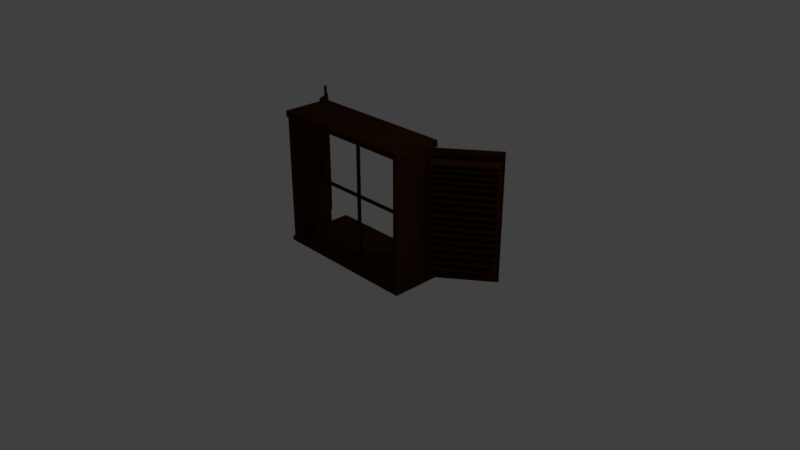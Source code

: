 # Source: Prozor_1.blend  (saved by Blender 2.79.0; exported with 4.5.12 LTS)
import bpy
from mathutils import Matrix  # noqa: F401  (used for matrix-valued properties, if any)

bpy.ops.wm.read_factory_settings(use_empty=True)
scene = bpy.context.scene
scene.name = 'Scene'

# ---- collections
col_collection_1 = bpy.data.collections.new('Collection 1'); scene.collection.children.link(col_collection_1)

# ---- materials (node trees are filled in below, after node groups)
mat_wood = bpy.data.materials.new('Wood')
mat_wood.alpha_threshold = 0.0
mat_wood.use_transparent_shadow = False
mat_wood.diffuse_color = (0.04203, 0.01461, 0.001817, 1.0)
mat_wood.roughness = 0.5
mat_wood.specular_intensity = 0.03147
mat_wood.line_color = (0.0, 0.0, 0.0, 1.0)

# ---- material node trees

# ---- world
world_world = bpy.data.worlds.new('World'); scene.world = world_world
world_world.color = (0.05088, 0.05088, 0.05088)
world_world.use_sun_shadow = False
world_world.sun_shadow_jitter_overblur = 0.0
world_world.cycles.sampling_method = 'MANUAL'

# ---- cameras
cam_camera = bpy.data.cameras.new('Camera')
cam_camera.clip_end = 100.0
cam_camera.lens = 35.0
cam_camera.sensor_width = 32.0
cam_camera.sensor_height = 18.0
cam_camera.ortho_scale = 7.314
cam_camera.dof.focus_distance = 0.0
cam_camera.dof.aperture_fstop = 128.0

# ---- lights
light_lamp = bpy.data.lights.new('Lamp', 'POINT')
light_lamp.transmission_factor = 0.0
light_lamp.cutoff_distance = 30.0
light_lamp.energy = 100.0
light_lamp.shadow_buffer_clip_start = 1.001
light_lamp.shadow_soft_size = 0.1
light_lamp.shadow_maximum_resolution = 0.006
light_lamp.use_absolute_resolution = True

# ---- meshes
me_cylinder_001 = bpy.data.meshes.new('Cylinder.001')
me_cylinder_001.from_pydata([(0.0, 1.0, -1.0), (0.0, 1.0, 1.0), (0.1951, 0.9808, -1.0), (0.1951, 0.9808, 1.0), (0.3827, 0.9239, -1.0), (0.3827, 0.9239, 1.0), (0.5556, 0.8315, -1.0), (0.5556, 0.8315, 1.0), (0.7071, 0.7071, -1.0), (0.7071, 0.7071, 1.0), (0.8315, 0.5556, -1.0), (0.8315, 0.5556, 1.0), (0.9239, 0.3827, -1.0), (0.9239, 0.3827, 1.0), (0.9808, 0.1951, -1.0), (0.9808, 0.1951, 1.0), (1.0, 7.55e-08, -1.0), (1.0, 7.55e-08, 1.0), (0.9808, -0.1951, -1.0), (0.9808, -0.1951, 1.0), (0.9239, -0.3827, -1.0), (0.9239, -0.3827, 1.0), (0.8315, -0.5556, -1.0), (0.8315, -0.5556, 1.0), (0.7071, -0.7071, -1.0), (0.7071, -0.7071, 1.0), (0.5556, -0.8315, -1.0), (0.5556, -0.8315, 1.0), (0.3827, -0.9239, -1.0), (0.3827, -0.9239, 1.0), (0.1951, -0.9808, -1.0), (0.1951, -0.9808, 1.0), (-3.258e-07, -1.0, -1.0), (-3.258e-07, -1.0, 1.0), (-0.1951, -0.9808, -1.0), (-0.1951, -0.9808, 1.0), (-0.3827, -0.9239, -1.0), (-0.3827, -0.9239, 1.0), (-0.5556, -0.8315, -1.0), (-0.5556, -0.8315, 1.0), (-0.7071, -0.7071, -1.0), (-0.7071, -0.7071, 1.0), (-0.8315, -0.5556, -1.0), (-0.8315, -0.5556, 1.0), (-0.9239, -0.3827, -1.0), (-0.9239, -0.3827, 1.0), (-0.9808, -0.1951, -1.0), (-0.9808, -0.1951, 1.0), (-1.0, 9.656e-07, -1.0), (-1.0, 9.656e-07, 1.0), (-0.9808, 0.1951, -1.0), (-0.9808, 0.1951, 1.0), (-0.9239, 0.3827, -1.0), (-0.9239, 0.3827, 1.0), (-0.8315, 0.5556, -1.0), (-0.8315, 0.5556, 1.0), (-0.7071, 0.7071, -1.0), (-0.7071, 0.7071, 1.0), (-0.5556, 0.8315, -1.0), (-0.5556, 0.8315, 1.0), (-0.3827, 0.9239, -1.0), (-0.3827, 0.9239, 1.0), (-0.1951, 0.9808, -1.0), (-0.1951, 0.9808, 1.0), (37.9, 1.0, 3.789e-08), (-38.43, 1.0, -3.82e-08), (37.9, 0.9808, 0.004434), (-38.43, 0.9808, 0.004434), (37.9, 0.9239, 0.008697), (-38.43, 0.9239, 0.008697), (37.9, 0.8315, 0.01263), (-38.43, 0.8315, 0.01263), (37.9, 0.7071, 0.01607), (-38.43, 0.7071, 0.01607), (37.9, 0.5556, 0.0189), (-38.43, 0.5556, 0.0189), (37.9, 0.3827, 0.021), (-38.43, 0.3827, 0.021), (37.9, 0.1951, 0.02229), (-38.43, 0.1951, 0.02229), (37.9, 7.55e-08, 0.02273), (-38.43, 7.55e-08, 0.02273), (37.9, -0.1951, 0.02229), (-38.43, -0.1951, 0.02229), (37.9, -0.3827, 0.021), (-38.43, -0.3827, 0.021), (37.9, -0.5556, 0.0189), (-38.43, -0.5556, 0.0189), (37.9, -0.7071, 0.01607), (-38.43, -0.7071, 0.01607), (37.9, -0.8315, 0.01263), (-38.43, -0.8315, 0.01263), (37.9, -0.9239, 0.008697), (-38.43, -0.9239, 0.008697), (37.9, -0.9808, 0.004434), (-38.43, -0.9808, 0.004434), (37.9, -1.0, 3.08e-08), (-38.43, -1.0, -4.53e-08), (37.9, -0.9808, -0.004434), (-38.43, -0.9808, -0.004434), (37.9, -0.9239, -0.008697), (-38.43, -0.9239, -0.008697), (37.9, -0.8315, -0.01263), (-38.43, -0.8315, -0.01263), (37.9, -0.7071, -0.01607), (-38.43, -0.7071, -0.01607), (37.9, -0.5556, -0.0189), (-38.43, -0.5556, -0.0189), (37.9, -0.3827, -0.021), (-38.43, -0.3827, -0.021), (37.9, -0.1951, -0.02229), (-38.43, -0.1951, -0.02229), (37.9, 9.656e-07, -0.02273), (-38.43, 9.656e-07, -0.02273), (37.9, 0.1951, -0.02229), (-38.43, 0.1951, -0.02229), (37.9, 0.3827, -0.021), (-38.43, 0.3827, -0.021), (37.9, 0.5556, -0.0189), (-38.43, 0.5556, -0.0189), (37.9, 0.7071, -0.01607), (-38.43, 0.7071, -0.01607), (37.9, 0.8315, -0.01263), (-38.43, 0.8315, -0.01263), (37.9, 0.9239, -0.008697), (-38.43, 0.9239, -0.008697), (37.9, 0.9808, -0.004434), (-38.43, 0.9808, -0.004434), (38.77, -11.89, -0.9595), (-39.91, -11.89, -0.9595), (38.77, 11.01, -0.9595), (-39.91, 11.01, -0.9595), (38.77, -11.89, -1.014), (-39.91, -11.89, -1.014), (38.77, 11.01, -1.014), (-39.91, 11.01, -1.014), (40.1, 24.88, 1.027), (40.1, -12.04, 1.027), (40.1, -12.04, -1.053), (40.1, 24.88, -1.053), (37.34, 24.88, 1.027), (37.34, -12.04, 1.027), (37.34, -12.04, -1.053), (37.34, 24.88, -1.053), (38.77, -11.37, 1.004), (-39.91, -11.37, 1.004), (38.77, 9.894, 1.004), (-39.91, 9.894, 1.004), (38.77, -11.37, 0.9509), (-39.91, -11.37, 0.9509), (38.77, 9.894, 0.9509), (-39.91, 9.894, 0.9509), (-38.32, 14.03, 1.027), (-38.32, -11.88, 1.027), (-38.32, -11.88, -1.053), (-38.32, 14.03, -1.053), (-42.05, 14.03, 1.027), (-42.05, -11.88, 1.027), (-42.05, -11.88, -1.053), (-42.05, 14.03, -1.053), (30.55, 7.003, 1.087), (31.19, 7.279, 1.081), (27.36, 10.66, 1.016), (28.01, 10.93, 1.011), (30.89, 26.73, 1.754), (31.53, 27.0, 1.748), (27.7, 30.38, 1.683), (28.34, 30.66, 1.678), (-31.42, 7.003, 1.087), (-30.77, 7.279, 1.081), (-34.6, 10.66, 1.016), (-33.96, 10.93, 1.011), (-31.08, 26.73, 1.754), (-30.44, 27.0, 1.748), (-34.27, 30.38, 1.683), (-33.63, 30.66, 1.678), (30.73, 11.18, 1.048), (-39.03, 9.341, 0.9863), (33.43, 9.231, 1.046), (-39.03, 8.158, 1.01), (30.73, 29.24, 1.652), (-39.03, 31.09, 1.713), (33.43, 28.83, 1.701), (-39.03, 29.9, 1.737), (-32.56, 11.18, 1.048), (-35.26, 9.231, 1.046), (-35.26, 28.83, 1.701), (-32.56, 29.24, 1.652), (37.19, 9.341, 0.9863), (-39.03, 9.341, 0.9863), (-39.03, 31.09, 1.713), (37.19, 31.09, 1.713), (-39.03, 8.158, 1.01), (37.19, 8.158, 1.01), (37.19, 29.9, 1.737), (-39.03, 29.9, 1.737), (-28.41, 7.003, 1.087), (-27.76, 7.279, 1.081), (-31.59, 10.66, 1.016), (-30.95, 10.93, 1.011), (-28.07, 26.73, 1.754), (-27.43, 27.0, 1.748), (-31.26, 30.38, 1.683), (-30.62, 30.66, 1.678), (-25.06, 7.003, 1.087), (-24.42, 7.279, 1.081), (-28.25, 10.66, 1.016), (-27.6, 10.93, 1.011), (-24.72, 26.73, 1.754), (-24.08, 27.0, 1.748), (-27.91, 30.38, 1.683), (-27.27, 30.66, 1.678), (-21.88, 7.003, 1.087), (-21.24, 7.279, 1.081), (-25.07, 10.66, 1.016), (-24.42, 10.93, 1.011), (-21.54, 26.73, 1.754), (-20.9, 27.0, 1.748), (-24.73, 30.38, 1.683), (-24.09, 30.66, 1.678), (-18.35, 7.003, 1.087), (-17.71, 7.279, 1.081), (-21.53, 10.66, 1.016), (-20.89, 10.93, 1.011), (-18.01, 26.73, 1.754), (-17.37, 27.0, 1.748), (-21.2, 30.38, 1.683), (-20.56, 30.66, 1.678), (-14.31, 7.003, 1.087), (-13.67, 7.279, 1.081), (-17.49, 10.66, 1.016), (-16.85, 10.93, 1.011), (-13.97, 26.73, 1.754), (-13.33, 27.0, 1.748), (-17.16, 30.38, 1.683), (-16.52, 30.66, 1.678), (-10.41, 7.003, 1.087), (-9.771, 7.279, 1.081), (-13.6, 10.66, 1.016), (-12.96, 10.93, 1.011), (-10.08, 26.73, 1.754), (-9.436, 27.0, 1.748), (-13.26, 30.38, 1.683), (-12.62, 30.66, 1.678), (-6.547, 7.003, 1.087), (-5.906, 7.279, 1.081), (-9.733, 10.66, 1.016), (-9.092, 10.93, 1.011), (-6.212, 26.73, 1.754), (-5.571, 27.0, 1.748), (-9.398, 30.38, 1.683), (-8.757, 30.66, 1.678), (-2.18, 7.003, 1.087), (-1.538, 7.279, 1.081), (-5.366, 10.66, 1.016), (-4.725, 10.93, 1.011), (-1.845, 26.73, 1.754), (-1.203, 27.0, 1.748), (-5.031, 30.38, 1.683), (-4.39, 30.66, 1.678), (1.657, 7.003, 1.087), (2.299, 7.279, 1.081), (-1.529, 10.66, 1.016), (-0.8878, 10.93, 1.011), (1.992, 26.73, 1.754), (2.634, 27.0, 1.748), (-1.194, 30.38, 1.683), (-0.5528, 30.66, 1.678), (5.528, 7.003, 1.087), (6.169, 7.279, 1.081), (2.341, 10.66, 1.016), (2.982, 10.93, 1.011), (5.863, 26.73, 1.754), (6.504, 27.0, 1.748), (2.676, 30.38, 1.683), (3.317, 30.66, 1.678), (9.283, 7.003, 1.087), (9.924, 7.279, 1.081), (6.097, 10.66, 1.016), (6.738, 10.93, 1.011), (9.618, 26.73, 1.754), (10.26, 27.0, 1.748), (6.432, 30.38, 1.683), (7.073, 30.66, 1.678), (13.44, 7.003, 1.087), (14.08, 7.279, 1.081), (10.25, 10.66, 1.016), (10.9, 10.93, 1.011), (13.78, 26.73, 1.754), (14.42, 27.0, 1.748), (10.59, 30.38, 1.683), (11.23, 30.66, 1.678), (17.57, 7.003, 1.087), (18.21, 7.279, 1.081), (14.38, 10.66, 1.016), (15.02, 10.93, 1.011), (17.9, 26.73, 1.754), (18.54, 27.0, 1.748), (14.72, 30.38, 1.683), (15.36, 30.66, 1.678), (21.91, 7.003, 1.087), (22.55, 7.279, 1.081), (18.72, 10.66, 1.016), (19.37, 10.93, 1.011), (22.25, 26.73, 1.754), (22.89, 27.0, 1.748), (19.06, 30.38, 1.683), (19.7, 30.66, 1.678), (26.19, 7.003, 1.087), (26.84, 7.279, 1.081), (23.01, 10.66, 1.016), (23.65, 10.93, 1.011), (26.53, 26.73, 1.754), (27.17, 27.0, 1.748), (23.34, 30.38, 1.683), (23.98, 30.66, 1.678), (30.55, 30.14, -1.733), (31.19, 30.42, -1.727), (27.36, 33.69, -1.659), (28.01, 33.96, -1.653), (30.89, 9.724, -1.079), (31.53, 10.0, -1.074), (27.7, 13.27, -1.006), (28.34, 13.54, -1.0), (-31.42, 30.14, -1.733), (-30.77, 30.42, -1.727), (-34.6, 33.69, -1.659), (-33.96, 33.96, -1.653), (-31.08, 9.724, -1.079), (-30.44, 10.0, -1.074), (-34.27, 13.27, -1.006), (-33.63, 13.54, -1.0), (30.73, 32.62, -1.638), (-39.03, 34.5, -1.699), (33.43, 32.24, -1.687), (-39.03, 33.33, -1.722), (30.73, 14.18, -1.042), (-39.03, 12.3, -0.9807), (33.43, 12.23, -1.04), (-39.03, 11.13, -1.005), (-32.56, 32.62, -1.638), (-35.26, 32.24, -1.687), (-35.26, 12.23, -1.04), (-32.56, 14.18, -1.042), (37.19, 34.5, -1.699), (-39.03, 34.5, -1.699), (-39.03, 12.3, -0.9807), (37.19, 12.3, -0.9807), (-39.03, 33.33, -1.722), (37.19, 33.33, -1.722), (37.19, 11.13, -1.005), (-39.03, 11.13, -1.005), (-28.41, 30.14, -1.733), (-27.76, 30.42, -1.727), (-31.59, 33.69, -1.659), (-30.95, 33.96, -1.653), (-28.07, 9.724, -1.079), (-27.43, 10.0, -1.074), (-31.26, 13.27, -1.006), (-30.62, 13.54, -1.0), (-25.06, 30.14, -1.733), (-24.42, 30.42, -1.727), (-28.25, 33.69, -1.659), (-27.6, 33.96, -1.653), (-24.72, 9.724, -1.079), (-24.08, 10.0, -1.074), (-27.91, 13.27, -1.006), (-27.27, 13.54, -1.0), (-21.88, 30.14, -1.733), (-21.24, 30.42, -1.727), (-25.07, 33.69, -1.659), (-24.42, 33.96, -1.653), (-21.54, 9.724, -1.079), (-20.9, 10.0, -1.074), (-24.73, 13.27, -1.006), (-24.09, 13.54, -1.0), (-18.35, 30.14, -1.733), (-17.71, 30.42, -1.727), (-21.53, 33.69, -1.659), (-20.89, 33.96, -1.653), (-18.01, 9.724, -1.079), (-17.37, 10.0, -1.074), (-21.2, 13.27, -1.006), (-20.56, 13.54, -1.0), (-14.31, 30.14, -1.733), (-13.67, 30.42, -1.727), (-17.49, 33.69, -1.659), (-16.85, 33.96, -1.653), (-13.97, 9.724, -1.079), (-13.33, 10.0, -1.074), (-17.16, 13.27, -1.006), (-16.52, 13.54, -1.0), (-10.41, 30.14, -1.733), (-9.771, 30.42, -1.727), (-13.6, 33.69, -1.659), (-12.96, 33.96, -1.653), (-10.08, 9.724, -1.079), (-9.436, 10.0, -1.074), (-13.26, 13.27, -1.006), (-12.62, 13.54, -1.0), (-6.547, 30.14, -1.733), (-5.906, 30.42, -1.727), (-9.733, 33.69, -1.659), (-9.092, 33.96, -1.653), (-6.212, 9.724, -1.079), (-5.571, 10.0, -1.074), (-9.398, 13.27, -1.006), (-8.757, 13.54, -1.0), (-2.18, 30.14, -1.733), (-1.538, 30.42, -1.727), (-5.366, 33.69, -1.659), (-4.725, 33.96, -1.653), (-1.845, 9.724, -1.079), (-1.203, 10.0, -1.074), (-5.031, 13.27, -1.006), (-4.39, 13.54, -1.0), (1.657, 30.14, -1.733), (2.299, 30.42, -1.727), (-1.529, 33.69, -1.659), (-0.8878, 33.96, -1.653), (1.992, 9.724, -1.079), (2.634, 10.0, -1.074), (-1.194, 13.27, -1.006), (-0.5528, 13.54, -1.0), (5.528, 30.14, -1.733), (6.169, 30.42, -1.727), (2.341, 33.69, -1.659), (2.982, 33.96, -1.653), (5.863, 9.724, -1.079), (6.504, 10.0, -1.074), (2.676, 13.27, -1.006), (3.317, 13.54, -1.0), (9.283, 30.14, -1.733), (9.924, 30.42, -1.727), (6.097, 33.69, -1.659), (6.738, 33.96, -1.653), (9.618, 9.724, -1.079), (10.26, 10.0, -1.074), (6.432, 13.27, -1.006), (7.073, 13.54, -1.0), (13.44, 30.14, -1.733), (14.08, 30.42, -1.727), (10.25, 33.69, -1.659), (10.9, 33.96, -1.653), (13.78, 9.724, -1.079), (14.42, 10.0, -1.074), (10.59, 13.27, -1.006), (11.23, 13.54, -1.0), (17.57, 30.14, -1.733), (18.21, 30.42, -1.727), (14.38, 33.69, -1.659), (15.02, 33.96, -1.653), (17.9, 9.724, -1.079), (18.54, 10.0, -1.074), (14.72, 13.27, -1.006), (15.36, 13.54, -1.0), (21.91, 30.14, -1.733), (22.55, 30.42, -1.727), (18.72, 33.69, -1.659), (19.37, 33.96, -1.653), (22.25, 9.724, -1.079), (22.89, 10.0, -1.074), (19.06, 13.27, -1.006), (19.7, 13.54, -1.0), (26.19, 30.14, -1.733), (26.84, 30.42, -1.727), (23.01, 33.69, -1.659), (23.65, 33.96, -1.653), (26.53, 9.724, -1.079), (27.17, 10.0, -1.074), (23.34, 13.27, -1.006), (23.98, 13.54, -1.0)], [], [(0, 1, 3, 2), (2, 3, 5, 4), (4, 5, 7, 6), (6, 7, 9, 8), (8, 9, 11, 10), (10, 11, 13, 12), (12, 13, 15, 14), (14, 15, 17, 16), (16, 17, 19, 18), (18, 19, 21, 20), (20, 21, 23, 22), (22, 23, 25, 24), (24, 25, 27, 26), (26, 27, 29, 28), (28, 29, 31, 30), (30, 31, 33, 32), (32, 33, 35, 34), (34, 35, 37, 36), (36, 37, 39, 38), (38, 39, 41, 40), (40, 41, 43, 42), (42, 43, 45, 44), (44, 45, 47, 46), (46, 47, 49, 48), (48, 49, 51, 50), (50, 51, 53, 52), (52, 53, 55, 54), (54, 55, 57, 56), (56, 57, 59, 58), (58, 59, 61, 60), (3, 1, 63, 61, 59, 57, 55, 53, 51, 49, 47, 45, 43, 41, 39, 37, 35, 33, 31, 29, 27, 25, 23, 21, 19, 17, 15, 13, 11, 9, 7, 5), (60, 61, 63, 62), (62, 63, 1, 0), (0, 2, 4, 6, 8, 10, 12, 14, 16, 18, 20, 22, 24, 26, 28, 30, 32, 34, 36, 38, 40, 42, 44, 46, 48, 50, 52, 54, 56, 58, 60, 62), (64, 65, 67, 66), (66, 67, 69, 68), (68, 69, 71, 70), (70, 71, 73, 72), (72, 73, 75, 74), (74, 75, 77, 76), (76, 77, 79, 78), (78, 79, 81, 80), (80, 81, 83, 82), (82, 83, 85, 84), (84, 85, 87, 86), (86, 87, 89, 88), (88, 89, 91, 90), (90, 91, 93, 92), (92, 93, 95, 94), (94, 95, 97, 96), (96, 97, 99, 98), (98, 99, 101, 100), (100, 101, 103, 102), (102, 103, 105, 104), (104, 105, 107, 106), (106, 107, 109, 108), (108, 109, 111, 110), (110, 111, 113, 112), (112, 113, 115, 114), (114, 115, 117, 116), (116, 117, 119, 118), (118, 119, 121, 120), (120, 121, 123, 122), (122, 123, 125, 124), (67, 65, 127, 125, 123, 121, 119, 117, 115, 113, 111, 109, 107, 105, 103, 101, 99, 97, 95, 93, 91, 89, 87, 85, 83, 81, 79, 77, 75, 73, 71, 69), (124, 125, 127, 126), (126, 127, 65, 64), (64, 66, 68, 70, 72, 74, 76, 78, 80, 82, 84, 86, 88, 90, 92, 94, 96, 98, 100, 102, 104, 106, 108, 110, 112, 114, 116, 118, 120, 122, 124, 126), (128, 129, 131, 130), (130, 131, 135, 134), (134, 135, 133, 132), (132, 133, 129, 128), (130, 134, 132, 128), (135, 131, 129, 133), (136, 137, 138, 139), (140, 143, 142, 141), (136, 140, 141, 137), (137, 141, 142, 138), (138, 142, 143, 139), (140, 136, 139, 143), (144, 145, 147, 146), (146, 147, 151, 150), (150, 151, 149, 148), (148, 149, 145, 144), (146, 150, 148, 144), (151, 147, 145, 149), (152, 153, 154, 155), (156, 159, 158, 157), (152, 156, 157, 153), (153, 157, 158, 154), (154, 158, 159, 155), (156, 152, 155, 159), (160, 161, 163, 162), (162, 163, 167, 166), (166, 167, 165, 164), (164, 165, 161, 160), (162, 166, 164, 160), (167, 163, 161, 165), (168, 169, 171, 170), (170, 171, 175, 174), (174, 175, 173, 172), (172, 173, 169, 168), (170, 174, 172, 168), (175, 171, 169, 173), (188, 189, 192, 193), (194, 195, 190, 191), (193, 194, 191, 188), (183, 179, 177, 181), (177, 179, 192, 189), (179, 183, 195, 192), (183, 181, 190, 195), (181, 177, 189, 190), (176, 184, 189, 188), (187, 180, 191, 190), (180, 176, 188, 191), (184, 187, 190, 189), (185, 178, 193, 192), (178, 182, 194, 193), (186, 185, 192, 195), (182, 186, 195, 194), (196, 197, 199, 198), (198, 199, 203, 202), (202, 203, 201, 200), (200, 201, 197, 196), (198, 202, 200, 196), (203, 199, 197, 201), (204, 205, 207, 206), (206, 207, 211, 210), (210, 211, 209, 208), (208, 209, 205, 204), (206, 210, 208, 204), (211, 207, 205, 209), (212, 213, 215, 214), (214, 215, 219, 218), (218, 219, 217, 216), (216, 217, 213, 212), (214, 218, 216, 212), (219, 215, 213, 217), (220, 221, 223, 222), (222, 223, 227, 226), (226, 227, 225, 224), (224, 225, 221, 220), (222, 226, 224, 220), (227, 223, 221, 225), (228, 229, 231, 230), (230, 231, 235, 234), (234, 235, 233, 232), (232, 233, 229, 228), (230, 234, 232, 228), (235, 231, 229, 233), (236, 237, 239, 238), (238, 239, 243, 242), (242, 243, 241, 240), (240, 241, 237, 236), (238, 242, 240, 236), (243, 239, 237, 241), (244, 245, 247, 246), (246, 247, 251, 250), (250, 251, 249, 248), (248, 249, 245, 244), (246, 250, 248, 244), (251, 247, 245, 249), (252, 253, 255, 254), (254, 255, 259, 258), (258, 259, 257, 256), (256, 257, 253, 252), (254, 258, 256, 252), (259, 255, 253, 257), (260, 261, 263, 262), (262, 263, 267, 266), (266, 267, 265, 264), (264, 265, 261, 260), (262, 266, 264, 260), (267, 263, 261, 265), (268, 269, 271, 270), (270, 271, 275, 274), (274, 275, 273, 272), (272, 273, 269, 268), (270, 274, 272, 268), (275, 271, 269, 273), (276, 277, 279, 278), (278, 279, 283, 282), (282, 283, 281, 280), (280, 281, 277, 276), (278, 282, 280, 276), (283, 279, 277, 281), (284, 285, 287, 286), (286, 287, 291, 290), (290, 291, 289, 288), (288, 289, 285, 284), (286, 290, 288, 284), (291, 287, 285, 289), (292, 293, 295, 294), (294, 295, 299, 298), (298, 299, 297, 296), (296, 297, 293, 292), (294, 298, 296, 292), (299, 295, 293, 297), (300, 301, 303, 302), (302, 303, 307, 306), (306, 307, 305, 304), (304, 305, 301, 300), (302, 306, 304, 300), (307, 303, 301, 305), (308, 309, 311, 310), (310, 311, 315, 314), (314, 315, 313, 312), (312, 313, 309, 308), (310, 314, 312, 308), (315, 311, 309, 313), (316, 317, 319, 318), (318, 319, 323, 322), (322, 323, 321, 320), (320, 321, 317, 316), (318, 322, 320, 316), (323, 319, 317, 321), (324, 325, 327, 326), (326, 327, 331, 330), (330, 331, 329, 328), (328, 329, 325, 324), (326, 330, 328, 324), (331, 327, 325, 329), (344, 345, 348, 349), (350, 351, 346, 347), (349, 350, 347, 344), (339, 335, 333, 337), (333, 335, 348, 345), (335, 339, 351, 348), (339, 337, 346, 351), (337, 333, 345, 346), (332, 340, 345, 344), (343, 336, 347, 346), (336, 332, 344, 347), (340, 343, 346, 345), (341, 334, 349, 348), (334, 338, 350, 349), (342, 341, 348, 351), (338, 342, 351, 350), (352, 353, 355, 354), (354, 355, 359, 358), (358, 359, 357, 356), (356, 357, 353, 352), (354, 358, 356, 352), (359, 355, 353, 357), (360, 361, 363, 362), (362, 363, 367, 366), (366, 367, 365, 364), (364, 365, 361, 360), (362, 366, 364, 360), (367, 363, 361, 365), (368, 369, 371, 370), (370, 371, 375, 374), (374, 375, 373, 372), (372, 373, 369, 368), (370, 374, 372, 368), (375, 371, 369, 373), (376, 377, 379, 378), (378, 379, 383, 382), (382, 383, 381, 380), (380, 381, 377, 376), (378, 382, 380, 376), (383, 379, 377, 381), (384, 385, 387, 386), (386, 387, 391, 390), (390, 391, 389, 388), (388, 389, 385, 384), (386, 390, 388, 384), (391, 387, 385, 389), (392, 393, 395, 394), (394, 395, 399, 398), (398, 399, 397, 396), (396, 397, 393, 392), (394, 398, 396, 392), (399, 395, 393, 397), (400, 401, 403, 402), (402, 403, 407, 406), (406, 407, 405, 404), (404, 405, 401, 400), (402, 406, 404, 400), (407, 403, 401, 405), (408, 409, 411, 410), (410, 411, 415, 414), (414, 415, 413, 412), (412, 413, 409, 408), (410, 414, 412, 408), (415, 411, 409, 413), (416, 417, 419, 418), (418, 419, 423, 422), (422, 423, 421, 420), (420, 421, 417, 416), (418, 422, 420, 416), (423, 419, 417, 421), (424, 425, 427, 426), (426, 427, 431, 430), (430, 431, 429, 428), (428, 429, 425, 424), (426, 430, 428, 424), (431, 427, 425, 429), (432, 433, 435, 434), (434, 435, 439, 438), (438, 439, 437, 436), (436, 437, 433, 432), (434, 438, 436, 432), (439, 435, 433, 437), (440, 441, 443, 442), (442, 443, 447, 446), (446, 447, 445, 444), (444, 445, 441, 440), (442, 446, 444, 440), (447, 443, 441, 445), (448, 449, 451, 450), (450, 451, 455, 454), (454, 455, 453, 452), (452, 453, 449, 448), (450, 454, 452, 448), (455, 451, 449, 453), (456, 457, 459, 458), (458, 459, 463, 462), (462, 463, 461, 460), (460, 461, 457, 456), (458, 462, 460, 456), (463, 459, 457, 461), (464, 465, 467, 466), (466, 467, 471, 470), (470, 471, 469, 468), (468, 469, 465, 464), (466, 470, 468, 464), (471, 467, 465, 469)])
_uv = me_cylinder_001.uv_layers.new(name='UVMap')
_uv.uv.foreach_set('vector', [0.5496, 0.711, 0.5496, 0.6981, 0.5509, 0.6981, 0.5509, 0.711, 0.5509, 0.711, 0.5509, 0.6981, 0.5521, 0.6981, 0.5521, 0.711, 0.5521, 0.711, 0.5521, 0.6981, 0.5531, 0.6981, 0.5531, 0.711, 0.5531, 0.6723, 0.5531, 0.6852, 0.5521, 0.6852, 0.5521, 0.6723, 0.5521, 0.6723, 0.5521, 0.6852, 0.551, 0.6852, 0.551, 0.6723, 0.551, 0.6723, 0.551, 0.6852, 0.5497, 0.6852, 0.5497, 0.6723, 0.5497, 0.6723, 0.5497, 0.6852, 0.5484, 0.6852, 0.5484, 0.6723, 0.5484, 0.6723, 0.5484, 0.6852, 0.5471, 0.6852, 0.5471, 0.6723, 0.5471, 0.6723, 0.5471, 0.6852, 0.5459, 0.6852, 0.5459, 0.6723, 0.5459, 0.6723, 0.5459, 0.6852, 0.5447, 0.6852, 0.5447, 0.6723, 0.5447, 0.6723, 0.5447, 0.6852, 0.5437, 0.6852, 0.5437, 0.6723, 0.5437, 0.6981, 0.5437, 0.6852, 0.5447, 0.6852, 0.5447, 0.6981, 0.5447, 0.6981, 0.5447, 0.6852, 0.5458, 0.6852, 0.5458, 0.6981, 0.5458, 0.6981, 0.5458, 0.6852, 0.547, 0.6852, 0.547, 0.6981, 0.547, 0.6981, 0.547, 0.6852, 0.5483, 0.6852, 0.5483, 0.6981, 0.5483, 0.6981, 0.5483, 0.6852, 0.5496, 0.6852, 0.5496, 0.6981, 0.5496, 0.6981, 0.5496, 0.6852, 0.5509, 0.6852, 0.5509, 0.6981, 0.5509, 0.6981, 0.5509, 0.6852, 0.5521, 0.6852, 0.5521, 0.6981, 0.5521, 0.6981, 0.5521, 0.6852, 0.5531, 0.6852, 0.5531, 0.6981, 0.5437, 0.6723, 0.5437, 0.6594, 0.5447, 0.6594, 0.5447, 0.6723, 0.5447, 0.6723, 0.5447, 0.6594, 0.5459, 0.6594, 0.5459, 0.6723, 0.5459, 0.6723, 0.5459, 0.6594, 0.5471, 0.6594, 0.5471, 0.6723, 0.5471, 0.6723, 0.5471, 0.6594, 0.5484, 0.6594, 0.5484, 0.6723, 0.5484, 0.6723, 0.5484, 0.6594, 0.5497, 0.6594, 0.5497, 0.6723, 0.5497, 0.6723, 0.5497, 0.6594, 0.551, 0.6594, 0.551, 0.6723, 0.551, 0.6723, 0.551, 0.6594, 0.5521, 0.6594, 0.5521, 0.6723, 0.5521, 0.6723, 0.5521, 0.6594, 0.5531, 0.6594, 0.5531, 0.6723, 0.5437, 0.711, 0.5437, 0.6981, 0.5447, 0.6981, 0.5447, 0.711, 0.5447, 0.711, 0.5447, 0.6981, 0.5458, 0.6981, 0.5458, 0.711, 0.5458, 0.711, 0.5458, 0.6981, 0.547, 0.6981, 0.547, 0.711, 0.1144, 0.8128, 0.1157, 0.8131, 0.1169, 0.8136, 0.118, 0.8143, 0.1189, 0.8152, 0.1196, 0.8162, 0.1201, 0.8174, 0.1204, 0.8186, 0.1204, 0.8199, 0.1201, 0.8211, 0.1196, 0.8223, 0.1189, 0.8233, 0.118, 0.8242, 0.1169, 0.8249, 0.1157, 0.8254, 0.1144, 0.8257, 0.1131, 0.8257, 0.1118, 0.8254, 0.1106, 0.8249, 0.1095, 0.8242, 0.1086, 0.8233, 0.1079, 0.8223, 0.1074, 0.8211, 0.1071, 0.8199, 0.1071, 0.8186, 0.1074, 0.8174, 0.1079, 0.8162, 0.1086, 0.8152, 0.1095, 0.8143, 0.1106, 0.8136, 0.1118, 0.8131, 0.1131, 0.8128, 0.547, 0.711, 0.547, 0.6981, 0.5483, 0.6981, 0.5483, 0.711, 0.5483, 0.711, 0.5483, 0.6981, 0.5496, 0.6981, 0.5496, 0.711, 0.1204, 0.8186, 0.1206, 0.8174, 0.1211, 0.8162, 0.1219, 0.8152, 0.1228, 0.8143, 0.1239, 0.8136, 0.1251, 0.8131, 0.1264, 0.8128, 0.1277, 0.8128, 0.129, 0.8131, 0.1302, 0.8136, 0.1312, 0.8143, 0.1322, 0.8152, 0.1329, 0.8162, 0.1334, 0.8174, 0.1336, 0.8186, 0.1336, 0.8199, 0.1334, 0.8211, 0.1329, 0.8223, 0.1322, 0.8233, 0.1312, 0.8242, 0.1302, 0.8249, 0.129, 0.8254, 0.1277, 0.8257, 0.1264, 0.8257, 0.1251, 0.8254, 0.1239, 0.8249, 0.1228, 0.8242, 0.1219, 0.8233, 0.1211, 0.8223, 0.1206, 0.8211, 0.1204, 0.8199, 0.9215, 0.4928, 0.9215, 2.463e-08, 0.9217, 0.0, 0.9217, 0.4928, 0.9217, 0.4928, 0.9217, 0.0, 0.922, 4.926e-08, 0.922, 0.4928, 0.922, 0.4928, 0.922, 4.926e-08, 0.9227, 2.463e-08, 0.9227, 0.4928, 0.9227, 0.4928, 0.9227, 2.463e-08, 0.9235, 0.0, 0.9235, 0.4928, 0.9235, 0.4928, 0.9235, 0.0, 0.9245, 2.463e-08, 0.9245, 0.4928, 0.9245, 0.4928, 0.9245, 2.463e-08, 0.9256, 0.0, 0.9256, 0.4928, 0.9256, 0.4928, 0.9256, 0.0, 0.9269, 2.463e-08, 0.9269, 0.4928, 0.9269, 0.4928, 0.9269, 2.463e-08, 0.9282, 2.463e-08, 0.9282, 0.4928, 0.9282, 0.4928, 0.9282, 2.463e-08, 0.9295, 2.463e-08, 0.9295, 0.4928, 0.9295, 0.4928, 0.9295, 2.463e-08, 0.9307, 2.463e-08, 0.9307, 0.4928, 0.9307, 0.4928, 0.9307, 2.463e-08, 0.9319, 2.463e-08, 0.9319, 0.4928, 0.9319, 0.4928, 0.9319, 2.463e-08, 0.9329, 4.926e-08, 0.9329, 0.4928, 0.9329, 0.4928, 0.9329, 4.926e-08, 0.9337, 2.463e-08, 0.9337, 0.4928, 0.9337, 0.4928, 0.9337, 2.463e-08, 0.9343, 2.463e-08, 0.9343, 0.4928, 0.9343, 0.4928, 0.9343, 2.463e-08, 0.9347, 2.463e-08, 0.9347, 0.4928, 0.9347, 0.4928, 0.9347, 2.463e-08, 0.9349, 0.0, 0.9349, 0.4928, 0.9482, 2.463e-08, 0.9482, 0.4928, 0.948, 0.4928, 0.948, 2.463e-08, 0.948, 2.463e-08, 0.948, 0.4928, 0.9477, 0.4928, 0.9477, 2.463e-08, 0.9477, 2.463e-08, 0.9477, 0.4928, 0.947, 0.4928, 0.947, 0.0, 0.947, 0.0, 0.947, 0.4928, 0.9462, 0.4928, 0.9462, 0.0, 0.9462, 0.0, 0.9462, 0.4928, 0.9452, 0.4928, 0.9452, 0.0, 0.9452, 0.0, 0.9452, 0.4928, 0.9441, 0.4928, 0.9441, 0.0, 0.9441, 0.0, 0.9441, 0.4928, 0.9428, 0.4928, 0.9428, 0.0, 0.9428, 0.0, 0.9428, 0.4928, 0.9415, 0.4928, 0.9415, 0.0, 0.9415, 0.0, 0.9415, 0.4928, 0.9402, 0.4928, 0.9402, 0.0, 0.9402, 0.0, 0.9402, 0.4928, 0.939, 0.4928, 0.939, 0.0, 0.939, 0.0, 0.939, 0.4928, 0.9378, 0.4928, 0.9378, 0.0, 0.9378, 0.0, 0.9378, 0.4928, 0.9368, 0.4928, 0.9368, 0.0, 0.9368, 0.0, 0.9368, 0.4928, 0.936, 0.4928, 0.936, 0.0, 0.936, 0.0, 0.936, 0.4928, 0.9354, 0.4928, 0.9354, 2.463e-08, 0.4513, 0.5046, 0.4512, 0.5047, 0.4512, 0.5046, 0.4512, 0.5042, 0.4511, 0.5037, 0.4511, 0.5029, 0.4511, 0.5019, 0.4511, 0.5008, 0.4511, 0.4996, 0.4511, 0.4984, 0.4511, 0.4972, 0.4511, 0.496, 0.4511, 0.4949, 0.4511, 0.4939, 0.4512, 0.4931, 0.4512, 0.4925, 0.4512, 0.4922, 0.4513, 0.4921, 0.4513, 0.4922, 0.4513, 0.4925, 0.4513, 0.4931, 0.4514, 0.4939, 0.4514, 0.4949, 0.4514, 0.496, 0.4514, 0.4972, 0.4514, 0.4984, 0.4514, 0.4996, 0.4514, 0.5008, 0.4514, 0.5019, 0.4513, 0.5029, 0.4513, 0.5037, 0.4513, 0.5042, 0.9354, 2.463e-08, 0.9354, 0.4928, 0.935, 0.4928, 0.935, 2.463e-08, 0.935, 2.463e-08, 0.935, 0.4928, 0.9349, 0.4928, 0.9349, 4.926e-08, 0.4515, 0.5047, 0.4515, 0.5046, 0.4515, 0.5042, 0.4514, 0.5037, 0.4514, 0.5029, 0.4514, 0.5019, 0.4514, 0.5008, 0.4514, 0.4996, 0.4514, 0.4984, 0.4514, 0.4972, 0.4514, 0.496, 0.4514, 0.4949, 0.4514, 0.4939, 0.4515, 0.4931, 0.4515, 0.4925, 0.4515, 0.4922, 0.4516, 0.4921, 0.4516, 0.4922, 0.4516, 0.4925, 0.4516, 0.4931, 0.4517, 0.4939, 0.4517, 0.4949, 0.4517, 0.496, 0.4517, 0.4972, 0.4517, 0.4984, 0.4517, 0.4996, 0.4517, 0.5008, 0.4517, 0.5019, 0.4516, 0.5029, 0.4516, 0.5037, 0.4516, 0.5042, 0.4516, 0.5046, 0.305, 2.463e-08, 0.305, 0.5079, 0.1525, 0.5079, 0.1525, 0.0, 0.4469, 0.9934, 0.4469, 0.4921, 0.4473, 0.4921, 0.4473, 0.9934, 0.1525, 0.0, 0.1525, 0.5079, 0.0, 0.5079, 5.08e-08, 4.926e-08, 0.4469, 0.4921, 0.4469, 0.9934, 0.4466, 0.9934, 0.4466, 0.4921, 0.4504, 0.637, 0.45, 0.637, 0.45, 0.4921, 0.4504, 0.4921, 0.4497, 0.4921, 0.45, 0.4921, 0.45, 0.637, 0.4497, 0.637, 0.5437, 0.6594, 0.5437, 0.893, 0.5299, 0.893, 0.5299, 0.6594, 0.2984, 0.7416, 0.2845, 0.7416, 0.2845, 0.5079, 0.2984, 0.5079, 0.6162, 0.7304, 0.5978, 0.7304, 0.5978, 0.4921, 0.6162, 0.4921, 0.07943, 0.8304, 0.07943, 0.8128, 0.09329, 0.8128, 0.09329, 0.8304, 0.5978, 0.7304, 0.5795, 0.7304, 0.5795, 0.4921, 0.5978, 0.4921, 0.09329, 0.8304, 0.09329, 0.8128, 0.1071, 0.8128, 0.1071, 0.8304, 0.7578, 0.4921, 0.7578, 1.0, 0.6162, 1.0, 0.6162, 0.4921, 0.4476, 0.9934, 0.4476, 0.4921, 0.448, 0.4921, 0.448, 0.9934, 0.305, 1.0, 0.305, 0.4921, 0.4466, 0.4921, 0.4466, 1.0, 0.4476, 0.4921, 0.4476, 0.9934, 0.4473, 0.9934, 0.4473, 0.4921, 0.4504, 0.4921, 0.4507, 0.4921, 0.4507, 0.6266, 0.4504, 0.6266, 0.4507, 0.4921, 0.4511, 0.4921, 0.4511, 0.6266, 0.4507, 0.6266, 0.2845, 0.9056, 0.2845, 0.7416, 0.2984, 0.7416, 0.2984, 0.9056, 1.0, 0.8128, 0.9861, 0.8128, 0.9861, 0.6488, 1.0, 0.6488, 0.5795, 0.6594, 0.5547, 0.6594, 0.5547, 0.4921, 0.5795, 0.4921, 0.05173, 0.8366, 0.05173, 0.8128, 0.06558, 0.8128, 0.06558, 0.8366, 0.5299, 0.4921, 0.5547, 0.4921, 0.5547, 0.6594, 0.5299, 0.6594, 0.06558, 0.8366, 0.06558, 0.8128, 0.07943, 0.8128, 0.07943, 0.8366, 0.09922, 0.5079, 0.1035, 0.5098, 0.08183, 0.533, 0.07759, 0.5312, 0.07759, 0.5312, 0.08183, 0.533, 0.08183, 0.6604, 0.07759, 0.6585, 0.2069, 0.5098, 0.2112, 0.5079, 0.2328, 0.5312, 0.2285, 0.533, 0.2285, 0.533, 0.2328, 0.5312, 0.2328, 0.6585, 0.2285, 0.6604, 0.2069, 0.6372, 0.2069, 0.5098, 0.2285, 0.533, 0.2285, 0.6604, 0.08183, 0.6604, 0.08183, 0.533, 0.1035, 0.5098, 0.1035, 0.6372, 0.4565, 0.7969, 0.4523, 0.7951, 0.4739, 0.7719, 0.4781, 0.7737, 0.4781, 0.7737, 0.4739, 0.7719, 0.4739, 0.6445, 0.4781, 0.6464, 0.2845, 0.811, 0.2803, 0.8128, 0.2586, 0.7896, 0.2629, 0.7877, 0.2629, 0.7877, 0.2586, 0.7896, 0.2586, 0.6622, 0.2629, 0.6604, 0.2845, 0.6836, 0.2845, 0.811, 0.2629, 0.7877, 0.2629, 0.6604, 0.4739, 0.6445, 0.4739, 0.7719, 0.4523, 0.7951, 0.4523, 0.6677, 0.7767, 0.0, 0.7767, 0.4921, 0.7689, 0.4921, 0.7689, 4.926e-08, 0.6241, 1.01e-06, 0.6241, 0.4921, 0.6162, 0.4921, 0.6162, 9.605e-07, 0.4488, 0.4921, 0.4488, 0.6297, 0.4484, 0.6372, 0.4484, 0.4995, 0.448, 0.6297, 0.448, 0.4921, 0.4484, 0.4995, 0.4484, 0.6372, 0.0, 0.0, 0.0, 0.0, 0.0, 0.0, 0.0, 0.0, 0.0, 0.0, 0.0, 0.0, 0.0, 0.0, 0.0, 0.0, 0.0, 0.0, 0.0, 0.0, 0.0, 0.0, 0.0, 0.0, 0.0, 0.0, 0.0, 0.0, 0.0, 0.0, 0.0, 0.0, 0.789, 0.04171, 0.789, 0.4503, 0.7767, 0.4921, 0.7767, 0.0, 0.9093, 0.4503, 0.9093, 0.04171, 0.9215, 8.127e-07, 0.9215, 0.4921, 0.9093, 0.04171, 0.789, 0.04171, 0.7767, 0.0, 0.9215, 8.127e-07, 0.789, 0.4503, 0.9093, 0.4503, 0.9215, 0.4921, 0.7767, 0.4921, 0.7617, 0.4678, 0.7617, 0.0243, 0.7689, 0.0, 0.7689, 0.4921, 0.7617, 0.0243, 0.6312, 0.0243, 0.6241, 1.01e-06, 0.7689, 0.0, 0.6312, 0.4678, 0.7617, 0.4678, 0.7689, 0.4921, 0.6241, 0.4921, 0.6312, 0.0243, 0.6312, 0.4678, 0.6241, 0.4921, 0.6241, 1.01e-06, 0.1768, 0.5079, 0.181, 0.5098, 0.1594, 0.533, 0.1552, 0.5312, 0.1552, 0.5312, 0.1594, 0.533, 0.1594, 0.6604, 0.1552, 0.6585, 0.5795, 0.81, 0.5752, 0.8118, 0.5536, 0.7886, 0.5579, 0.7867, 0.5579, 0.7867, 0.5536, 0.7886, 0.5536, 0.6612, 0.5579, 0.6594, 0.5795, 0.6826, 0.5795, 0.81, 0.5579, 0.7867, 0.5579, 0.6594, 0.1594, 0.6604, 0.1594, 0.533, 0.181, 0.5098, 0.181, 0.6372, 0.7794, 0.4921, 0.7837, 0.4939, 0.762, 0.5171, 0.7578, 0.5153, 0.7578, 0.5153, 0.762, 0.5171, 0.762, 0.6445, 0.7578, 0.6426, 0.02586, 0.6622, 0.0301, 0.6604, 0.05173, 0.6836, 0.04749, 0.6855, 0.04749, 0.6855, 0.05173, 0.6836, 0.05173, 0.811, 0.04749, 0.8128, 0.02586, 0.7896, 0.02586, 0.6622, 0.04749, 0.6855, 0.04749, 0.8128, 0.762, 0.6445, 0.762, 0.5171, 0.7837, 0.4939, 0.7837, 0.6213, 0.4824, 0.6445, 0.4781, 0.6426, 0.4998, 0.6194, 0.504, 0.6213, 0.504, 0.6213, 0.4998, 0.6194, 0.4998, 0.4921, 0.504, 0.4939, 0.504, 0.4939, 0.5082, 0.4921, 0.5299, 0.5153, 0.5256, 0.5171, 0.5256, 0.5171, 0.5299, 0.5153, 0.5299, 0.6426, 0.5256, 0.6445, 0.504, 0.6213, 0.504, 0.4939, 0.5256, 0.5171, 0.5256, 0.6445, 0.4998, 0.4921, 0.4998, 0.6194, 0.4781, 0.6426, 0.4781, 0.5153, 0.1251, 0.6604, 0.1293, 0.6622, 0.1077, 0.6855, 0.1035, 0.6836, 0.1035, 0.6836, 0.1077, 0.6855, 0.1077, 0.8128, 0.1035, 0.811, 0.07759, 0.811, 0.07336, 0.8128, 0.05173, 0.7896, 0.05597, 0.7877, 0.05597, 0.7877, 0.05173, 0.7896, 0.05173, 0.6622, 0.05597, 0.6604, 0.07759, 0.6836, 0.07759, 0.811, 0.05597, 0.7877, 0.05597, 0.6604, 0.1077, 0.8128, 0.1077, 0.6855, 0.1293, 0.6622, 0.1293, 0.7896, 0.0301, 0.6604, 0.02586, 0.6585, 0.04749, 0.6353, 0.05173, 0.6372, 0.05173, 0.6372, 0.04749, 0.6353, 0.04749, 0.5079, 0.05173, 0.5098, 3.81e-08, 0.5098, 0.004238, 0.5079, 0.02586, 0.5312, 0.02163, 0.533, 0.02163, 0.533, 0.02586, 0.5312, 0.02586, 0.6585, 0.02163, 0.6604, 0.0, 0.6372, 3.81e-08, 0.5098, 0.02163, 0.533, 0.02163, 0.6604, 0.04749, 0.5079, 0.04749, 0.6353, 0.02586, 0.6585, 0.02586, 0.5312, 0.5082, 0.7969, 0.504, 0.7951, 0.5256, 0.7719, 0.5299, 0.7737, 0.5299, 0.7737, 0.5256, 0.7719, 0.5256, 0.6445, 0.5299, 0.6464, 0.181, 0.5098, 0.1853, 0.5079, 0.2069, 0.5312, 0.2027, 0.533, 0.2027, 0.533, 0.2069, 0.5312, 0.2069, 0.6585, 0.2027, 0.6604, 0.181, 0.6372, 0.181, 0.5098, 0.2027, 0.533, 0.2027, 0.6604, 0.5256, 0.6445, 0.5256, 0.7719, 0.504, 0.7951, 0.504, 0.6677, 0.1594, 0.8128, 0.1552, 0.811, 0.1768, 0.7877, 0.181, 0.7896, 0.181, 0.7896, 0.1768, 0.7877, 0.1768, 0.6604, 0.181, 0.6622, 0.2328, 0.811, 0.2285, 0.8128, 0.2069, 0.7896, 0.2112, 0.7877, 0.2112, 0.7877, 0.2069, 0.7896, 0.2069, 0.6622, 0.2112, 0.6604, 0.2328, 0.6836, 0.2328, 0.811, 0.2112, 0.7877, 0.2112, 0.6604, 0.1768, 0.6604, 0.1768, 0.7877, 0.1552, 0.811, 0.1552, 0.6836, 0.8053, 0.6445, 0.8095, 0.6464, 0.7879, 0.6696, 0.7837, 0.6677, 0.7837, 0.6677, 0.7879, 0.6696, 0.7879, 0.7969, 0.7837, 0.7951, 0.8095, 0.4939, 0.8138, 0.4921, 0.8354, 0.5153, 0.8312, 0.5171, 0.8312, 0.5171, 0.8354, 0.5153, 0.8354, 0.6426, 0.8312, 0.6445, 0.8095, 0.6213, 0.8095, 0.4939, 0.8312, 0.5171, 0.8312, 0.6445, 0.7879, 0.7969, 0.7879, 0.6696, 0.8095, 0.6464, 0.8095, 0.7737, 0.1853, 0.8128, 0.181, 0.811, 0.2027, 0.7877, 0.2069, 0.7896, 0.2069, 0.7896, 0.2027, 0.7877, 0.2027, 0.6604, 0.2069, 0.6622, 0.05173, 0.5098, 0.05597, 0.5079, 0.07759, 0.5312, 0.07336, 0.533, 0.07336, 0.533, 0.07759, 0.5312, 0.07759, 0.6585, 0.07336, 0.6604, 0.05173, 0.6372, 0.05173, 0.5098, 0.07336, 0.533, 0.07336, 0.6604, 0.2027, 0.6604, 0.2027, 0.7877, 0.181, 0.811, 0.181, 0.6836, 0.004238, 0.8128, 1.27e-08, 0.811, 0.02163, 0.7877, 0.02586, 0.7896, 0.02586, 0.7896, 0.02163, 0.7877, 0.02163, 0.6604, 0.02586, 0.6622, 0.1035, 0.5098, 0.1077, 0.5079, 0.1293, 0.5312, 0.1251, 0.533, 0.1251, 0.533, 0.1293, 0.5312, 0.1293, 0.6585, 0.1251, 0.6604, 0.1035, 0.6372, 0.1035, 0.5098, 0.1251, 0.533, 0.1251, 0.6604, 0.02163, 0.6604, 0.02163, 0.7877, 1.27e-08, 0.811, 0.0, 0.6836, 0.4824, 0.7969, 0.4781, 0.7951, 0.4998, 0.7719, 0.504, 0.7737, 0.504, 0.7737, 0.4998, 0.7719, 0.4998, 0.6445, 0.504, 0.6464, 0.1293, 0.6622, 0.1336, 0.6604, 0.1552, 0.6836, 0.1509, 0.6855, 0.1509, 0.6855, 0.1552, 0.6836, 0.1552, 0.811, 0.1509, 0.8128, 0.1293, 0.7896, 0.1293, 0.6622, 0.1509, 0.6855, 0.1509, 0.8128, 0.4998, 0.6445, 0.4998, 0.7719, 0.4781, 0.7951, 0.4781, 0.6677, 0.2803, 0.5079, 0.2845, 0.5098, 0.2629, 0.533, 0.2586, 0.5312, 0.2586, 0.5312, 0.2629, 0.533, 0.2629, 0.6604, 0.2586, 0.6585, 0.4523, 0.4939, 0.4565, 0.4921, 0.4781, 0.5153, 0.4739, 0.5171, 0.4739, 0.5171, 0.4781, 0.5153, 0.4781, 0.6426, 0.4739, 0.6445, 0.4523, 0.6213, 0.4523, 0.4939, 0.4739, 0.5171, 0.4739, 0.6445, 0.2629, 0.6604, 0.2629, 0.533, 0.2845, 0.5098, 0.2845, 0.6372, 0.2544, 0.5079, 0.2586, 0.5098, 0.237, 0.533, 0.2328, 0.5312, 0.2328, 0.5312, 0.237, 0.533, 0.237, 0.6604, 0.2328, 0.6585, 0.7837, 0.4939, 0.7879, 0.4921, 0.8095, 0.5153, 0.8053, 0.5171, 0.8053, 0.5171, 0.8095, 0.5153, 0.8095, 0.6426, 0.8053, 0.6445, 0.7837, 0.6213, 0.7837, 0.4939, 0.8053, 0.5171, 0.8053, 0.6445, 0.237, 0.6604, 0.237, 0.533, 0.2586, 0.5098, 0.2586, 0.6372, 0.08183, 0.8128, 0.07759, 0.811, 0.09922, 0.7877, 0.1035, 0.7896, 0.1035, 0.7896, 0.09922, 0.7877, 0.09922, 0.6604, 0.1035, 0.6622, 0.7578, 0.6464, 0.762, 0.6445, 0.7837, 0.6677, 0.7794, 0.6696, 0.7794, 0.6696, 0.7837, 0.6677, 0.7837, 0.7951, 0.7794, 0.7969, 0.7578, 0.7737, 0.7578, 0.6464, 0.7794, 0.6696, 0.7794, 0.7969, 0.09922, 0.6604, 0.09922, 0.7877, 0.07759, 0.811, 0.07759, 0.6836, 0.1336, 0.6604, 0.1293, 0.6585, 0.1509, 0.6353, 0.1552, 0.6372, 0.1552, 0.6372, 0.1509, 0.6353, 0.1509, 0.5079, 0.1552, 0.5098, 0.2328, 0.6622, 0.237, 0.6604, 0.2586, 0.6836, 0.2544, 0.6855, 0.2544, 0.6855, 0.2586, 0.6836, 0.2586, 0.811, 0.2544, 0.8128, 0.2328, 0.7896, 0.2328, 0.6622, 0.2544, 0.6855, 0.2544, 0.8128, 0.1509, 0.5079, 0.1509, 0.6353, 0.1293, 0.6585, 0.1293, 0.5312, 0.969, 0.2886, 0.9733, 0.2903, 0.9525, 0.3136, 0.9482, 0.3118, 0.504, 0.7987, 0.5083, 0.7969, 0.5083, 0.9288, 0.504, 0.9305, 0.504, 0.9305, 0.5083, 0.9288, 0.5291, 0.952, 0.5248, 0.9537, 0.969, 0.1568, 0.9733, 0.1585, 0.9733, 0.2903, 0.969, 0.2886, 0.9482, 0.3118, 0.9482, 0.18, 0.969, 0.1568, 0.969, 0.2886, 0.5083, 0.9288, 0.5083, 0.7969, 0.5291, 0.8202, 0.5291, 0.952, 0.9941, 0.2886, 0.9984, 0.2903, 0.9776, 0.3136, 0.9733, 0.3118, 0.7829, 0.7987, 0.7872, 0.7969, 0.7872, 0.9288, 0.7829, 0.9305, 0.7829, 0.9305, 0.7872, 0.9288, 0.8081, 0.952, 0.8038, 0.9537, 0.9941, 0.1568, 0.9984, 0.1585, 0.9984, 0.2903, 0.9941, 0.2886, 0.9733, 0.3118, 0.9733, 0.18, 0.9941, 0.1568, 0.9941, 0.2886, 0.7872, 0.9288, 0.7872, 0.7969, 0.808, 0.8202, 0.8081, 0.952, 0.4606, 0.0, 0.4606, 0.4921, 0.4528, 0.4921, 0.4528, 0.0, 0.6162, 1.108e-06, 0.6162, 0.4921, 0.6084, 0.4921, 0.6084, 1.182e-06, 0.4492, 0.4994, 0.4492, 0.64, 0.4488, 0.6327, 0.4488, 0.4921, 0.4492, 0.64, 0.4492, 0.4994, 0.4497, 0.4921, 0.4497, 0.6327, 0.0, 0.0, 0.0, 0.0, 0.0, 0.0, 0.0, 0.0, 0.0, 0.0, 0.0, 0.0, 0.0, 0.0, 0.0, 0.0, 0.0, 0.0, 0.0, 0.0, 0.0, 0.0, 0.0, 0.0, 0.0, 0.0, 0.0, 0.0, 0.0, 0.0, 0.0, 0.0, 0.4731, 0.04171, 0.4731, 0.4503, 0.4606, 0.4921, 0.4606, 0.0, 0.5959, 0.4503, 0.5959, 0.04171, 0.6084, 1.182e-06, 0.6084, 0.4921, 0.5959, 0.04171, 0.4731, 0.04171, 0.4606, 0.0, 0.6084, 1.182e-06, 0.4731, 0.4503, 0.5959, 0.4503, 0.6084, 0.4921, 0.4606, 0.4921, 0.4455, 0.4678, 0.4455, 0.0243, 0.4528, 0.0, 0.4528, 0.4921, 0.4455, 0.0243, 0.3123, 0.0243, 0.305, 9.605e-07, 0.4528, 0.0, 0.3123, 0.4678, 0.4455, 0.4678, 0.4528, 0.4921, 0.305, 0.4921, 0.3123, 0.0243, 0.3123, 0.4678, 0.305, 0.4921, 0.305, 9.605e-07, 0.9776, 0.02494, 0.9733, 0.02322, 0.9941, 0.0, 0.9984, 0.001718, 0.02513, 0.8145, 0.02943, 0.8128, 0.02943, 0.9447, 0.02513, 0.9464, 0.02513, 0.9464, 0.02943, 0.9447, 0.05025, 0.9679, 0.04595, 0.9696, 0.9776, 0.1568, 0.9733, 0.1551, 0.9733, 0.02322, 0.9776, 0.02494, 0.9984, 0.001718, 0.9984, 0.1336, 0.9776, 0.1568, 0.9776, 0.02494, 0.02943, 0.9447, 0.02943, 0.8128, 0.05025, 0.836, 0.05025, 0.9679, 0.8899, 0.6738, 0.8856, 0.6721, 0.9065, 0.6488, 0.9108, 0.6506, 0.5787, 0.9669, 0.5744, 0.9686, 0.5744, 0.8367, 0.5787, 0.835, 0.5787, 0.835, 0.5744, 0.8367, 0.5536, 0.8135, 0.5579, 0.8118, 0.8899, 0.8056, 0.8856, 0.8039, 0.8856, 0.6721, 0.8899, 0.6738, 0.9108, 0.6506, 0.9108, 0.7824, 0.8899, 0.8056, 0.8899, 0.6738, 0.5744, 0.8367, 0.5744, 0.9686, 0.5536, 0.9454, 0.5536, 0.8135, 0.8146, 0.6694, 0.8103, 0.6677, 0.8311, 0.6445, 0.8354, 0.6462, 0.8605, 0.4938, 0.8648, 0.4921, 0.8648, 0.6239, 0.8605, 0.6256, 0.8605, 0.6256, 0.8648, 0.6239, 0.8856, 0.6471, 0.8813, 0.6488, 0.8146, 0.8013, 0.8103, 0.7996, 0.8103, 0.6677, 0.8146, 0.6694, 0.8354, 0.6462, 0.8354, 0.7781, 0.8146, 0.8013, 0.8146, 0.6694, 0.8648, 0.6239, 0.8648, 0.4921, 0.8856, 0.5153, 0.8856, 0.6471, 0.4566, 0.8219, 0.4523, 0.8202, 0.4731, 0.7969, 0.4774, 0.7987, 0.961, 0.6506, 0.9653, 0.6488, 0.9653, 0.7807, 0.961, 0.7824, 0.961, 0.7824, 0.9653, 0.7807, 0.9861, 0.8039, 0.9818, 0.8056, 0.4566, 0.9537, 0.4523, 0.952, 0.4523, 0.8202, 0.4566, 0.8219, 0.4774, 0.7987, 0.4774, 0.9305, 0.4566, 0.9537, 0.4566, 0.8219, 0.9653, 0.7807, 0.9653, 0.6488, 0.9861, 0.6721, 0.9861, 0.8039, 0.8562, 0.6239, 0.8605, 0.6256, 0.8397, 0.6488, 0.8354, 0.6471, 0.8856, 0.4938, 0.8899, 0.4921, 0.8899, 0.6239, 0.8856, 0.6256, 0.8856, 0.6256, 0.8899, 0.6239, 0.9108, 0.6471, 0.9065, 0.6488, 0.8562, 0.4921, 0.8605, 0.4938, 0.8605, 0.6256, 0.8562, 0.6239, 0.8354, 0.6471, 0.8354, 0.5153, 0.8562, 0.4921, 0.8562, 0.6239, 0.8899, 0.6239, 0.8899, 0.4921, 0.9108, 0.5153, 0.9108, 0.6471, 0.6119, 0.8622, 0.6162, 0.8639, 0.5954, 0.8872, 0.5911, 0.8854, 0.8354, 0.8073, 0.8397, 0.8056, 0.8397, 0.9375, 0.8354, 0.9392, 0.8354, 0.9392, 0.8397, 0.9375, 0.8605, 0.9607, 0.8562, 0.9624, 0.6119, 0.7304, 0.6162, 0.7321, 0.6162, 0.8639, 0.6119, 0.8622, 0.5911, 0.8854, 0.5911, 0.7536, 0.6119, 0.7304, 0.6119, 0.8622, 0.8397, 0.9375, 0.8397, 0.8056, 0.8605, 0.8288, 0.8605, 0.9607, 0.499, 0.9288, 0.5033, 0.9305, 0.4824, 0.9537, 0.4781, 0.952, 0.9359, 0.9607, 0.9316, 0.9624, 0.9316, 0.8306, 0.9359, 0.8288, 0.9359, 0.8288, 0.9316, 0.8306, 0.9108, 0.8073, 0.9151, 0.8056, 0.499, 0.7969, 0.5033, 0.7987, 0.5033, 0.9305, 0.499, 0.9288, 0.4781, 0.952, 0.4781, 0.8202, 0.499, 0.7969, 0.499, 0.9288, 0.9316, 0.8306, 0.9316, 0.9624, 0.9108, 0.9392, 0.9108, 0.8073, 0.9316, 0.7807, 0.9359, 0.7824, 0.9151, 0.8056, 0.9108, 0.8039, 0.9482, 0.001718, 0.9525, 0.0, 0.9525, 0.1318, 0.9482, 0.1336, 0.9482, 0.1336, 0.9525, 0.1318, 0.9733, 0.1551, 0.969, 0.1568, 0.9316, 0.6488, 0.9359, 0.6506, 0.9359, 0.7824, 0.9316, 0.7807, 0.9108, 0.8039, 0.9108, 0.6721, 0.9316, 0.6488, 0.9316, 0.7807, 0.9525, 0.1318, 0.9525, 0.0, 0.9733, 0.02322, 0.9733, 0.1551, 0.9402, 0.6738, 0.9359, 0.6721, 0.9567, 0.6488, 0.961, 0.6506, 0.961, 0.8073, 0.9653, 0.8056, 0.9653, 0.9375, 0.961, 0.9392, 0.961, 0.9392, 0.9653, 0.9375, 0.9861, 0.9607, 0.9818, 0.9624, 0.9402, 0.8056, 0.9359, 0.8039, 0.9359, 0.6721, 0.9402, 0.6738, 0.961, 0.6506, 0.961, 0.7824, 0.9402, 0.8056, 0.9402, 0.6738, 0.9653, 0.9375, 0.9653, 0.8056, 0.9861, 0.8288, 0.9861, 0.9607, 0.8311, 0.9331, 0.8354, 0.9348, 0.8146, 0.9581, 0.8103, 0.9563, 0.9984, 0.6254, 0.9941, 0.6271, 0.9941, 0.4953, 0.9984, 0.4935, 0.9984, 0.4935, 0.9941, 0.4953, 0.9733, 0.472, 0.9776, 0.4703, 0.8311, 0.8013, 0.8354, 0.803, 0.8354, 0.9348, 0.8311, 0.9331, 0.8103, 0.9563, 0.8103, 0.8245, 0.8311, 0.8013, 0.8311, 0.9331, 0.9941, 0.4953, 0.9941, 0.6271, 0.9733, 0.6039, 0.9733, 0.472, 0.9525, 0.4953, 0.9482, 0.4935, 0.969, 0.4703, 0.9733, 0.472, 0.8856, 0.8073, 0.8899, 0.8056, 0.8899, 0.9375, 0.8856, 0.9392, 0.8856, 0.9392, 0.8899, 0.9375, 0.9108, 0.9607, 0.9065, 0.9624, 0.9525, 0.6271, 0.9482, 0.6254, 0.9482, 0.4935, 0.9525, 0.4953, 0.9733, 0.472, 0.9733, 0.6039, 0.9525, 0.6271, 0.9525, 0.4953, 0.8899, 0.9375, 0.8899, 0.8056, 0.9108, 0.8288, 0.9108, 0.9607, 0.8648, 0.8306, 0.8605, 0.8288, 0.8813, 0.8056, 0.8856, 0.8073, 0.9733, 0.3153, 0.9776, 0.3136, 0.9776, 0.4454, 0.9733, 0.4471, 0.9733, 0.4471, 0.9776, 0.4454, 0.9984, 0.4686, 0.9941, 0.4703, 0.8648, 0.9624, 0.8605, 0.9607, 0.8605, 0.8288, 0.8648, 0.8306, 0.8856, 0.8073, 0.8856, 0.9392, 0.8648, 0.9624, 0.8648, 0.8306, 0.9776, 0.4454, 0.9776, 0.3136, 0.9984, 0.3368, 0.9984, 0.4686, 0.7621, 0.8219, 0.7578, 0.8202, 0.7786, 0.7969, 0.7829, 0.7987, 0.9359, 0.8073, 0.9402, 0.8056, 0.9402, 0.9375, 0.9359, 0.9392, 0.9359, 0.9392, 0.9402, 0.9375, 0.961, 0.9607, 0.9567, 0.9624, 0.7621, 0.9537, 0.7578, 0.952, 0.7578, 0.8202, 0.7621, 0.8219, 0.7829, 0.7987, 0.7829, 0.9305, 0.7621, 0.9537, 0.7621, 0.8219, 0.9402, 0.9375, 0.9402, 0.8056, 0.961, 0.8288, 0.961, 0.9607, 0.8397, 0.6738, 0.8354, 0.6721, 0.8562, 0.6488, 0.8605, 0.6506, 0.9482, 0.3153, 0.9525, 0.3136, 0.9525, 0.4454, 0.9482, 0.4471, 0.9482, 0.4471, 0.9525, 0.4454, 0.9733, 0.4686, 0.969, 0.4703, 0.8397, 0.8056, 0.8354, 0.8039, 0.8354, 0.6721, 0.8397, 0.6738, 0.8605, 0.6506, 0.8605, 0.7824, 0.8397, 0.8056, 0.8397, 0.6738, 0.9525, 0.4454, 0.9525, 0.3136, 0.9733, 0.3368, 0.9733, 0.4686, 0.8648, 0.6738, 0.8605, 0.6721, 0.8813, 0.6488, 0.8856, 0.6506, 0.02513, 0.9679, 0.02083, 0.9696, 0.02083, 0.8378, 0.02513, 0.836, 0.02513, 0.836, 0.02083, 0.8378, 0.0, 0.8145, 0.004299, 0.8128, 0.8648, 0.8056, 0.8605, 0.8039, 0.8605, 0.6721, 0.8648, 0.6738, 0.8856, 0.6506, 0.8856, 0.7824, 0.8648, 0.8056, 0.8648, 0.6738, 0.02083, 0.8378, 0.02083, 0.9696, 1.27e-08, 0.9464, 0.0, 0.8145])
_uv.active_render = True
_uv = me_cylinder_001.uv_layers.new(name='UVMap.001')
_uv.uv.foreach_set('vector', [0.5496, 0.711, 0.5496, 0.6981, 0.5509, 0.6981, 0.5509, 0.711, 0.5509, 0.711, 0.5509, 0.6981, 0.5521, 0.6981, 0.5521, 0.711, 0.5521, 0.711, 0.5521, 0.6981, 0.5531, 0.6981, 0.5531, 0.711, 0.5531, 0.6723, 0.5531, 0.6852, 0.5521, 0.6852, 0.5521, 0.6723, 0.5521, 0.6723, 0.5521, 0.6852, 0.551, 0.6852, 0.551, 0.6723, 0.551, 0.6723, 0.551, 0.6852, 0.5497, 0.6852, 0.5497, 0.6723, 0.5497, 0.6723, 0.5497, 0.6852, 0.5484, 0.6852, 0.5484, 0.6723, 0.5484, 0.6723, 0.5484, 0.6852, 0.5471, 0.6852, 0.5471, 0.6723, 0.5471, 0.6723, 0.5471, 0.6852, 0.5459, 0.6852, 0.5459, 0.6723, 0.5459, 0.6723, 0.5459, 0.6852, 0.5447, 0.6852, 0.5447, 0.6723, 0.5447, 0.6723, 0.5447, 0.6852, 0.5437, 0.6852, 0.5437, 0.6723, 0.5437, 0.6981, 0.5437, 0.6852, 0.5447, 0.6852, 0.5447, 0.6981, 0.5447, 0.6981, 0.5447, 0.6852, 0.5458, 0.6852, 0.5458, 0.6981, 0.5458, 0.6981, 0.5458, 0.6852, 0.547, 0.6852, 0.547, 0.6981, 0.547, 0.6981, 0.547, 0.6852, 0.5483, 0.6852, 0.5483, 0.6981, 0.5483, 0.6981, 0.5483, 0.6852, 0.5496, 0.6852, 0.5496, 0.6981, 0.5496, 0.6981, 0.5496, 0.6852, 0.5509, 0.6852, 0.5509, 0.6981, 0.5509, 0.6981, 0.5509, 0.6852, 0.5521, 0.6852, 0.5521, 0.6981, 0.5521, 0.6981, 0.5521, 0.6852, 0.5531, 0.6852, 0.5531, 0.6981, 0.5437, 0.6723, 0.5437, 0.6594, 0.5447, 0.6594, 0.5447, 0.6723, 0.5447, 0.6723, 0.5447, 0.6594, 0.5459, 0.6594, 0.5459, 0.6723, 0.5459, 0.6723, 0.5459, 0.6594, 0.5471, 0.6594, 0.5471, 0.6723, 0.5471, 0.6723, 0.5471, 0.6594, 0.5484, 0.6594, 0.5484, 0.6723, 0.5484, 0.6723, 0.5484, 0.6594, 0.5497, 0.6594, 0.5497, 0.6723, 0.5497, 0.6723, 0.5497, 0.6594, 0.551, 0.6594, 0.551, 0.6723, 0.551, 0.6723, 0.551, 0.6594, 0.5521, 0.6594, 0.5521, 0.6723, 0.5521, 0.6723, 0.5521, 0.6594, 0.5531, 0.6594, 0.5531, 0.6723, 0.5437, 0.711, 0.5437, 0.6981, 0.5447, 0.6981, 0.5447, 0.711, 0.5447, 0.711, 0.5447, 0.6981, 0.5458, 0.6981, 0.5458, 0.711, 0.5458, 0.711, 0.5458, 0.6981, 0.547, 0.6981, 0.547, 0.711, 0.1144, 0.8128, 0.1157, 0.8131, 0.1169, 0.8136, 0.118, 0.8143, 0.1189, 0.8152, 0.1196, 0.8162, 0.1201, 0.8174, 0.1204, 0.8186, 0.1204, 0.8199, 0.1201, 0.8211, 0.1196, 0.8223, 0.1189, 0.8233, 0.118, 0.8242, 0.1169, 0.8249, 0.1157, 0.8254, 0.1144, 0.8257, 0.1131, 0.8257, 0.1118, 0.8254, 0.1106, 0.8249, 0.1095, 0.8242, 0.1086, 0.8233, 0.1079, 0.8223, 0.1074, 0.8211, 0.1071, 0.8199, 0.1071, 0.8186, 0.1074, 0.8174, 0.1079, 0.8162, 0.1086, 0.8152, 0.1095, 0.8143, 0.1106, 0.8136, 0.1118, 0.8131, 0.1131, 0.8128, 0.547, 0.711, 0.547, 0.6981, 0.5483, 0.6981, 0.5483, 0.711, 0.5483, 0.711, 0.5483, 0.6981, 0.5496, 0.6981, 0.5496, 0.711, 0.1204, 0.8186, 0.1206, 0.8174, 0.1211, 0.8162, 0.1219, 0.8152, 0.1228, 0.8143, 0.1239, 0.8136, 0.1251, 0.8131, 0.1264, 0.8128, 0.1277, 0.8128, 0.129, 0.8131, 0.1302, 0.8136, 0.1312, 0.8143, 0.1322, 0.8152, 0.1329, 0.8162, 0.1334, 0.8174, 0.1336, 0.8186, 0.1336, 0.8199, 0.1334, 0.8211, 0.1329, 0.8223, 0.1322, 0.8233, 0.1312, 0.8242, 0.1302, 0.8249, 0.129, 0.8254, 0.1277, 0.8257, 0.1264, 0.8257, 0.1251, 0.8254, 0.1239, 0.8249, 0.1228, 0.8242, 0.1219, 0.8233, 0.1211, 0.8223, 0.1206, 0.8211, 0.1204, 0.8199, 0.9215, 0.4928, 0.9215, 2.463e-08, 0.9217, 0.0, 0.9217, 0.4928, 0.9217, 0.4928, 0.9217, 0.0, 0.922, 4.926e-08, 0.922, 0.4928, 0.922, 0.4928, 0.922, 4.926e-08, 0.9227, 2.463e-08, 0.9227, 0.4928, 0.9227, 0.4928, 0.9227, 2.463e-08, 0.9235, 0.0, 0.9235, 0.4928, 0.9235, 0.4928, 0.9235, 0.0, 0.9245, 2.463e-08, 0.9245, 0.4928, 0.9245, 0.4928, 0.9245, 2.463e-08, 0.9256, 0.0, 0.9256, 0.4928, 0.9256, 0.4928, 0.9256, 0.0, 0.9269, 2.463e-08, 0.9269, 0.4928, 0.9269, 0.4928, 0.9269, 2.463e-08, 0.9282, 2.463e-08, 0.9282, 0.4928, 0.9282, 0.4928, 0.9282, 2.463e-08, 0.9295, 2.463e-08, 0.9295, 0.4928, 0.9295, 0.4928, 0.9295, 2.463e-08, 0.9307, 2.463e-08, 0.9307, 0.4928, 0.9307, 0.4928, 0.9307, 2.463e-08, 0.9319, 2.463e-08, 0.9319, 0.4928, 0.9319, 0.4928, 0.9319, 2.463e-08, 0.9329, 4.926e-08, 0.9329, 0.4928, 0.9329, 0.4928, 0.9329, 4.926e-08, 0.9337, 2.463e-08, 0.9337, 0.4928, 0.9337, 0.4928, 0.9337, 2.463e-08, 0.9343, 2.463e-08, 0.9343, 0.4928, 0.9343, 0.4928, 0.9343, 2.463e-08, 0.9347, 2.463e-08, 0.9347, 0.4928, 0.9347, 0.4928, 0.9347, 2.463e-08, 0.9349, 0.0, 0.9349, 0.4928, 0.9482, 2.463e-08, 0.9482, 0.4928, 0.948, 0.4928, 0.948, 2.463e-08, 0.948, 2.463e-08, 0.948, 0.4928, 0.9477, 0.4928, 0.9477, 2.463e-08, 0.9477, 2.463e-08, 0.9477, 0.4928, 0.947, 0.4928, 0.947, 0.0, 0.947, 0.0, 0.947, 0.4928, 0.9462, 0.4928, 0.9462, 0.0, 0.9462, 0.0, 0.9462, 0.4928, 0.9452, 0.4928, 0.9452, 0.0, 0.9452, 0.0, 0.9452, 0.4928, 0.9441, 0.4928, 0.9441, 0.0, 0.9441, 0.0, 0.9441, 0.4928, 0.9428, 0.4928, 0.9428, 0.0, 0.9428, 0.0, 0.9428, 0.4928, 0.9415, 0.4928, 0.9415, 0.0, 0.9415, 0.0, 0.9415, 0.4928, 0.9402, 0.4928, 0.9402, 0.0, 0.9402, 0.0, 0.9402, 0.4928, 0.939, 0.4928, 0.939, 0.0, 0.939, 0.0, 0.939, 0.4928, 0.9378, 0.4928, 0.9378, 0.0, 0.9378, 0.0, 0.9378, 0.4928, 0.9368, 0.4928, 0.9368, 0.0, 0.9368, 0.0, 0.9368, 0.4928, 0.936, 0.4928, 0.936, 0.0, 0.936, 0.0, 0.936, 0.4928, 0.9354, 0.4928, 0.9354, 2.463e-08, 0.4513, 0.5046, 0.4512, 0.5047, 0.4512, 0.5046, 0.4512, 0.5042, 0.4511, 0.5037, 0.4511, 0.5029, 0.4511, 0.5019, 0.4511, 0.5008, 0.4511, 0.4996, 0.4511, 0.4984, 0.4511, 0.4972, 0.4511, 0.496, 0.4511, 0.4949, 0.4511, 0.4939, 0.4512, 0.4931, 0.4512, 0.4925, 0.4512, 0.4922, 0.4513, 0.4921, 0.4513, 0.4922, 0.4513, 0.4925, 0.4513, 0.4931, 0.4514, 0.4939, 0.4514, 0.4949, 0.4514, 0.496, 0.4514, 0.4972, 0.4514, 0.4984, 0.4514, 0.4996, 0.4514, 0.5008, 0.4514, 0.5019, 0.4513, 0.5029, 0.4513, 0.5037, 0.4513, 0.5042, 0.9354, 2.463e-08, 0.9354, 0.4928, 0.935, 0.4928, 0.935, 2.463e-08, 0.935, 2.463e-08, 0.935, 0.4928, 0.9349, 0.4928, 0.9349, 4.926e-08, 0.4515, 0.5047, 0.4515, 0.5046, 0.4515, 0.5042, 0.4514, 0.5037, 0.4514, 0.5029, 0.4514, 0.5019, 0.4514, 0.5008, 0.4514, 0.4996, 0.4514, 0.4984, 0.4514, 0.4972, 0.4514, 0.496, 0.4514, 0.4949, 0.4514, 0.4939, 0.4515, 0.4931, 0.4515, 0.4925, 0.4515, 0.4922, 0.4516, 0.4921, 0.4516, 0.4922, 0.4516, 0.4925, 0.4516, 0.4931, 0.4517, 0.4939, 0.4517, 0.4949, 0.4517, 0.496, 0.4517, 0.4972, 0.4517, 0.4984, 0.4517, 0.4996, 0.4517, 0.5008, 0.4517, 0.5019, 0.4516, 0.5029, 0.4516, 0.5037, 0.4516, 0.5042, 0.4516, 0.5046, 0.305, 2.463e-08, 0.305, 0.5079, 0.1525, 0.5079, 0.1525, 0.0, 0.4469, 0.9934, 0.4469, 0.4921, 0.4473, 0.4921, 0.4473, 0.9934, 0.1525, 0.0, 0.1525, 0.5079, 0.0, 0.5079, 5.08e-08, 4.926e-08, 0.4469, 0.4921, 0.4469, 0.9934, 0.4466, 0.9934, 0.4466, 0.4921, 0.4504, 0.637, 0.45, 0.637, 0.45, 0.4921, 0.4504, 0.4921, 0.4497, 0.4921, 0.45, 0.4921, 0.45, 0.637, 0.4497, 0.637, 0.5437, 0.6594, 0.5437, 0.893, 0.5299, 0.893, 0.5299, 0.6594, 0.2984, 0.7416, 0.2845, 0.7416, 0.2845, 0.5079, 0.2984, 0.5079, 0.6162, 0.7304, 0.5978, 0.7304, 0.5978, 0.4921, 0.6162, 0.4921, 0.07943, 0.8304, 0.07943, 0.8128, 0.09329, 0.8128, 0.09329, 0.8304, 0.5978, 0.7304, 0.5795, 0.7304, 0.5795, 0.4921, 0.5978, 0.4921, 0.09329, 0.8304, 0.09329, 0.8128, 0.1071, 0.8128, 0.1071, 0.8304, 0.7578, 0.4921, 0.7578, 1.0, 0.6162, 1.0, 0.6162, 0.4921, 0.4476, 0.9934, 0.4476, 0.4921, 0.448, 0.4921, 0.448, 0.9934, 0.305, 1.0, 0.305, 0.4921, 0.4466, 0.4921, 0.4466, 1.0, 0.4476, 0.4921, 0.4476, 0.9934, 0.4473, 0.9934, 0.4473, 0.4921, 0.4504, 0.4921, 0.4507, 0.4921, 0.4507, 0.6266, 0.4504, 0.6266, 0.4507, 0.4921, 0.4511, 0.4921, 0.4511, 0.6266, 0.4507, 0.6266, 0.2845, 0.9056, 0.2845, 0.7416, 0.2984, 0.7416, 0.2984, 0.9056, 1.0, 0.8128, 0.9861, 0.8128, 0.9861, 0.6488, 1.0, 0.6488, 0.5795, 0.6594, 0.5547, 0.6594, 0.5547, 0.4921, 0.5795, 0.4921, 0.05173, 0.8366, 0.05173, 0.8128, 0.06558, 0.8128, 0.06558, 0.8366, 0.5299, 0.4921, 0.5547, 0.4921, 0.5547, 0.6594, 0.5299, 0.6594, 0.06558, 0.8366, 0.06558, 0.8128, 0.07943, 0.8128, 0.07943, 0.8366, 0.09922, 0.5079, 0.1035, 0.5098, 0.08183, 0.533, 0.07759, 0.5312, 0.07759, 0.5312, 0.08183, 0.533, 0.08183, 0.6604, 0.07759, 0.6585, 0.2069, 0.5098, 0.2112, 0.5079, 0.2328, 0.5312, 0.2285, 0.533, 0.2285, 0.533, 0.2328, 0.5312, 0.2328, 0.6585, 0.2285, 0.6604, 0.2069, 0.6372, 0.2069, 0.5098, 0.2285, 0.533, 0.2285, 0.6604, 0.08183, 0.6604, 0.08183, 0.533, 0.1035, 0.5098, 0.1035, 0.6372, 0.4565, 0.7969, 0.4523, 0.7951, 0.4739, 0.7719, 0.4781, 0.7737, 0.4781, 0.7737, 0.4739, 0.7719, 0.4739, 0.6445, 0.4781, 0.6464, 0.2845, 0.811, 0.2803, 0.8128, 0.2586, 0.7896, 0.2629, 0.7877, 0.2629, 0.7877, 0.2586, 0.7896, 0.2586, 0.6622, 0.2629, 0.6604, 0.2845, 0.6836, 0.2845, 0.811, 0.2629, 0.7877, 0.2629, 0.6604, 0.4739, 0.6445, 0.4739, 0.7719, 0.4523, 0.7951, 0.4523, 0.6677, 0.7767, 0.0, 0.7767, 0.4921, 0.7689, 0.4921, 0.7689, 4.926e-08, 0.6241, 1.01e-06, 0.6241, 0.4921, 0.6162, 0.4921, 0.6162, 9.605e-07, 0.4488, 0.4921, 0.4488, 0.6297, 0.4484, 0.6372, 0.4484, 0.4995, 0.448, 0.6297, 0.448, 0.4921, 0.4484, 0.4995, 0.4484, 0.6372, 0.0, 0.0, 0.0, 0.0, 0.0, 0.0, 0.0, 0.0, 0.0, 0.0, 0.0, 0.0, 0.0, 0.0, 0.0, 0.0, 0.0, 0.0, 0.0, 0.0, 0.0, 0.0, 0.0, 0.0, 0.0, 0.0, 0.0, 0.0, 0.0, 0.0, 0.0, 0.0, 0.789, 0.04171, 0.789, 0.4503, 0.7767, 0.4921, 0.7767, 0.0, 0.9093, 0.4503, 0.9093, 0.04171, 0.9215, 8.127e-07, 0.9215, 0.4921, 0.9093, 0.04171, 0.789, 0.04171, 0.7767, 0.0, 0.9215, 8.127e-07, 0.789, 0.4503, 0.9093, 0.4503, 0.9215, 0.4921, 0.7767, 0.4921, 0.7617, 0.4678, 0.7617, 0.0243, 0.7689, 0.0, 0.7689, 0.4921, 0.7617, 0.0243, 0.6312, 0.0243, 0.6241, 1.01e-06, 0.7689, 0.0, 0.6312, 0.4678, 0.7617, 0.4678, 0.7689, 0.4921, 0.6241, 0.4921, 0.6312, 0.0243, 0.6312, 0.4678, 0.6241, 0.4921, 0.6241, 1.01e-06, 0.1768, 0.5079, 0.181, 0.5098, 0.1594, 0.533, 0.1552, 0.5312, 0.1552, 0.5312, 0.1594, 0.533, 0.1594, 0.6604, 0.1552, 0.6585, 0.5795, 0.81, 0.5752, 0.8118, 0.5536, 0.7886, 0.5579, 0.7867, 0.5579, 0.7867, 0.5536, 0.7886, 0.5536, 0.6612, 0.5579, 0.6594, 0.5795, 0.6826, 0.5795, 0.81, 0.5579, 0.7867, 0.5579, 0.6594, 0.1594, 0.6604, 0.1594, 0.533, 0.181, 0.5098, 0.181, 0.6372, 0.7794, 0.4921, 0.7837, 0.4939, 0.762, 0.5171, 0.7578, 0.5153, 0.7578, 0.5153, 0.762, 0.5171, 0.762, 0.6445, 0.7578, 0.6426, 0.02586, 0.6622, 0.0301, 0.6604, 0.05173, 0.6836, 0.04749, 0.6855, 0.04749, 0.6855, 0.05173, 0.6836, 0.05173, 0.811, 0.04749, 0.8128, 0.02586, 0.7896, 0.02586, 0.6622, 0.04749, 0.6855, 0.04749, 0.8128, 0.762, 0.6445, 0.762, 0.5171, 0.7837, 0.4939, 0.7837, 0.6213, 0.4824, 0.6445, 0.4781, 0.6426, 0.4998, 0.6194, 0.504, 0.6213, 0.504, 0.6213, 0.4998, 0.6194, 0.4998, 0.4921, 0.504, 0.4939, 0.504, 0.4939, 0.5082, 0.4921, 0.5299, 0.5153, 0.5256, 0.5171, 0.5256, 0.5171, 0.5299, 0.5153, 0.5299, 0.6426, 0.5256, 0.6445, 0.504, 0.6213, 0.504, 0.4939, 0.5256, 0.5171, 0.5256, 0.6445, 0.4998, 0.4921, 0.4998, 0.6194, 0.4781, 0.6426, 0.4781, 0.5153, 0.1251, 0.6604, 0.1293, 0.6622, 0.1077, 0.6855, 0.1035, 0.6836, 0.1035, 0.6836, 0.1077, 0.6855, 0.1077, 0.8128, 0.1035, 0.811, 0.07759, 0.811, 0.07336, 0.8128, 0.05173, 0.7896, 0.05597, 0.7877, 0.05597, 0.7877, 0.05173, 0.7896, 0.05173, 0.6622, 0.05597, 0.6604, 0.07759, 0.6836, 0.07759, 0.811, 0.05597, 0.7877, 0.05597, 0.6604, 0.1077, 0.8128, 0.1077, 0.6855, 0.1293, 0.6622, 0.1293, 0.7896, 0.0301, 0.6604, 0.02586, 0.6585, 0.04749, 0.6353, 0.05173, 0.6372, 0.05173, 0.6372, 0.04749, 0.6353, 0.04749, 0.5079, 0.05173, 0.5098, 3.81e-08, 0.5098, 0.004238, 0.5079, 0.02586, 0.5312, 0.02163, 0.533, 0.02163, 0.533, 0.02586, 0.5312, 0.02586, 0.6585, 0.02163, 0.6604, 0.0, 0.6372, 3.81e-08, 0.5098, 0.02163, 0.533, 0.02163, 0.6604, 0.04749, 0.5079, 0.04749, 0.6353, 0.02586, 0.6585, 0.02586, 0.5312, 0.5082, 0.7969, 0.504, 0.7951, 0.5256, 0.7719, 0.5299, 0.7737, 0.5299, 0.7737, 0.5256, 0.7719, 0.5256, 0.6445, 0.5299, 0.6464, 0.181, 0.5098, 0.1853, 0.5079, 0.2069, 0.5312, 0.2027, 0.533, 0.2027, 0.533, 0.2069, 0.5312, 0.2069, 0.6585, 0.2027, 0.6604, 0.181, 0.6372, 0.181, 0.5098, 0.2027, 0.533, 0.2027, 0.6604, 0.5256, 0.6445, 0.5256, 0.7719, 0.504, 0.7951, 0.504, 0.6677, 0.1594, 0.8128, 0.1552, 0.811, 0.1768, 0.7877, 0.181, 0.7896, 0.181, 0.7896, 0.1768, 0.7877, 0.1768, 0.6604, 0.181, 0.6622, 0.2328, 0.811, 0.2285, 0.8128, 0.2069, 0.7896, 0.2112, 0.7877, 0.2112, 0.7877, 0.2069, 0.7896, 0.2069, 0.6622, 0.2112, 0.6604, 0.2328, 0.6836, 0.2328, 0.811, 0.2112, 0.7877, 0.2112, 0.6604, 0.1768, 0.6604, 0.1768, 0.7877, 0.1552, 0.811, 0.1552, 0.6836, 0.8053, 0.6445, 0.8095, 0.6464, 0.7879, 0.6696, 0.7837, 0.6677, 0.7837, 0.6677, 0.7879, 0.6696, 0.7879, 0.7969, 0.7837, 0.7951, 0.8095, 0.4939, 0.8138, 0.4921, 0.8354, 0.5153, 0.8312, 0.5171, 0.8312, 0.5171, 0.8354, 0.5153, 0.8354, 0.6426, 0.8312, 0.6445, 0.8095, 0.6213, 0.8095, 0.4939, 0.8312, 0.5171, 0.8312, 0.6445, 0.7879, 0.7969, 0.7879, 0.6696, 0.8095, 0.6464, 0.8095, 0.7737, 0.1853, 0.8128, 0.181, 0.811, 0.2027, 0.7877, 0.2069, 0.7896, 0.2069, 0.7896, 0.2027, 0.7877, 0.2027, 0.6604, 0.2069, 0.6622, 0.05173, 0.5098, 0.05597, 0.5079, 0.07759, 0.5312, 0.07336, 0.533, 0.07336, 0.533, 0.07759, 0.5312, 0.07759, 0.6585, 0.07336, 0.6604, 0.05173, 0.6372, 0.05173, 0.5098, 0.07336, 0.533, 0.07336, 0.6604, 0.2027, 0.6604, 0.2027, 0.7877, 0.181, 0.811, 0.181, 0.6836, 0.004238, 0.8128, 1.27e-08, 0.811, 0.02163, 0.7877, 0.02586, 0.7896, 0.02586, 0.7896, 0.02163, 0.7877, 0.02163, 0.6604, 0.02586, 0.6622, 0.1035, 0.5098, 0.1077, 0.5079, 0.1293, 0.5312, 0.1251, 0.533, 0.1251, 0.533, 0.1293, 0.5312, 0.1293, 0.6585, 0.1251, 0.6604, 0.1035, 0.6372, 0.1035, 0.5098, 0.1251, 0.533, 0.1251, 0.6604, 0.02163, 0.6604, 0.02163, 0.7877, 1.27e-08, 0.811, 0.0, 0.6836, 0.4824, 0.7969, 0.4781, 0.7951, 0.4998, 0.7719, 0.504, 0.7737, 0.504, 0.7737, 0.4998, 0.7719, 0.4998, 0.6445, 0.504, 0.6464, 0.1293, 0.6622, 0.1336, 0.6604, 0.1552, 0.6836, 0.1509, 0.6855, 0.1509, 0.6855, 0.1552, 0.6836, 0.1552, 0.811, 0.1509, 0.8128, 0.1293, 0.7896, 0.1293, 0.6622, 0.1509, 0.6855, 0.1509, 0.8128, 0.4998, 0.6445, 0.4998, 0.7719, 0.4781, 0.7951, 0.4781, 0.6677, 0.2803, 0.5079, 0.2845, 0.5098, 0.2629, 0.533, 0.2586, 0.5312, 0.2586, 0.5312, 0.2629, 0.533, 0.2629, 0.6604, 0.2586, 0.6585, 0.4523, 0.4939, 0.4565, 0.4921, 0.4781, 0.5153, 0.4739, 0.5171, 0.4739, 0.5171, 0.4781, 0.5153, 0.4781, 0.6426, 0.4739, 0.6445, 0.4523, 0.6213, 0.4523, 0.4939, 0.4739, 0.5171, 0.4739, 0.6445, 0.2629, 0.6604, 0.2629, 0.533, 0.2845, 0.5098, 0.2845, 0.6372, 0.2544, 0.5079, 0.2586, 0.5098, 0.237, 0.533, 0.2328, 0.5312, 0.2328, 0.5312, 0.237, 0.533, 0.237, 0.6604, 0.2328, 0.6585, 0.7837, 0.4939, 0.7879, 0.4921, 0.8095, 0.5153, 0.8053, 0.5171, 0.8053, 0.5171, 0.8095, 0.5153, 0.8095, 0.6426, 0.8053, 0.6445, 0.7837, 0.6213, 0.7837, 0.4939, 0.8053, 0.5171, 0.8053, 0.6445, 0.237, 0.6604, 0.237, 0.533, 0.2586, 0.5098, 0.2586, 0.6372, 0.08183, 0.8128, 0.07759, 0.811, 0.09922, 0.7877, 0.1035, 0.7896, 0.1035, 0.7896, 0.09922, 0.7877, 0.09922, 0.6604, 0.1035, 0.6622, 0.7578, 0.6464, 0.762, 0.6445, 0.7837, 0.6677, 0.7794, 0.6696, 0.7794, 0.6696, 0.7837, 0.6677, 0.7837, 0.7951, 0.7794, 0.7969, 0.7578, 0.7737, 0.7578, 0.6464, 0.7794, 0.6696, 0.7794, 0.7969, 0.09922, 0.6604, 0.09922, 0.7877, 0.07759, 0.811, 0.07759, 0.6836, 0.1336, 0.6604, 0.1293, 0.6585, 0.1509, 0.6353, 0.1552, 0.6372, 0.1552, 0.6372, 0.1509, 0.6353, 0.1509, 0.5079, 0.1552, 0.5098, 0.2328, 0.6622, 0.237, 0.6604, 0.2586, 0.6836, 0.2544, 0.6855, 0.2544, 0.6855, 0.2586, 0.6836, 0.2586, 0.811, 0.2544, 0.8128, 0.2328, 0.7896, 0.2328, 0.6622, 0.2544, 0.6855, 0.2544, 0.8128, 0.1509, 0.5079, 0.1509, 0.6353, 0.1293, 0.6585, 0.1293, 0.5312, 0.969, 0.2886, 0.9733, 0.2903, 0.9525, 0.3136, 0.9482, 0.3118, 0.504, 0.7987, 0.5083, 0.7969, 0.5083, 0.9288, 0.504, 0.9305, 0.504, 0.9305, 0.5083, 0.9288, 0.5291, 0.952, 0.5248, 0.9537, 0.969, 0.1568, 0.9733, 0.1585, 0.9733, 0.2903, 0.969, 0.2886, 0.9482, 0.3118, 0.9482, 0.18, 0.969, 0.1568, 0.969, 0.2886, 0.5083, 0.9288, 0.5083, 0.7969, 0.5291, 0.8202, 0.5291, 0.952, 0.9941, 0.2886, 0.9984, 0.2903, 0.9776, 0.3136, 0.9733, 0.3118, 0.7829, 0.7987, 0.7872, 0.7969, 0.7872, 0.9288, 0.7829, 0.9305, 0.7829, 0.9305, 0.7872, 0.9288, 0.8081, 0.952, 0.8038, 0.9537, 0.9941, 0.1568, 0.9984, 0.1585, 0.9984, 0.2903, 0.9941, 0.2886, 0.9733, 0.3118, 0.9733, 0.18, 0.9941, 0.1568, 0.9941, 0.2886, 0.7872, 0.9288, 0.7872, 0.7969, 0.808, 0.8202, 0.8081, 0.952, 0.4606, 0.0, 0.4606, 0.4921, 0.4528, 0.4921, 0.4528, 0.0, 0.6162, 1.108e-06, 0.6162, 0.4921, 0.6084, 0.4921, 0.6084, 1.182e-06, 0.4492, 0.4994, 0.4492, 0.64, 0.4488, 0.6327, 0.4488, 0.4921, 0.4492, 0.64, 0.4492, 0.4994, 0.4497, 0.4921, 0.4497, 0.6327, 0.0, 0.0, 0.0, 0.0, 0.0, 0.0, 0.0, 0.0, 0.0, 0.0, 0.0, 0.0, 0.0, 0.0, 0.0, 0.0, 0.0, 0.0, 0.0, 0.0, 0.0, 0.0, 0.0, 0.0, 0.0, 0.0, 0.0, 0.0, 0.0, 0.0, 0.0, 0.0, 0.4731, 0.04171, 0.4731, 0.4503, 0.4606, 0.4921, 0.4606, 0.0, 0.5959, 0.4503, 0.5959, 0.04171, 0.6084, 1.182e-06, 0.6084, 0.4921, 0.5959, 0.04171, 0.4731, 0.04171, 0.4606, 0.0, 0.6084, 1.182e-06, 0.4731, 0.4503, 0.5959, 0.4503, 0.6084, 0.4921, 0.4606, 0.4921, 0.4455, 0.4678, 0.4455, 0.0243, 0.4528, 0.0, 0.4528, 0.4921, 0.4455, 0.0243, 0.3123, 0.0243, 0.305, 9.605e-07, 0.4528, 0.0, 0.3123, 0.4678, 0.4455, 0.4678, 0.4528, 0.4921, 0.305, 0.4921, 0.3123, 0.0243, 0.3123, 0.4678, 0.305, 0.4921, 0.305, 9.605e-07, 0.9776, 0.02494, 0.9733, 0.02322, 0.9941, 0.0, 0.9984, 0.001718, 0.02513, 0.8145, 0.02943, 0.8128, 0.02943, 0.9447, 0.02513, 0.9464, 0.02513, 0.9464, 0.02943, 0.9447, 0.05025, 0.9679, 0.04595, 0.9696, 0.9776, 0.1568, 0.9733, 0.1551, 0.9733, 0.02322, 0.9776, 0.02494, 0.9984, 0.001718, 0.9984, 0.1336, 0.9776, 0.1568, 0.9776, 0.02494, 0.02943, 0.9447, 0.02943, 0.8128, 0.05025, 0.836, 0.05025, 0.9679, 0.8899, 0.6738, 0.8856, 0.6721, 0.9065, 0.6488, 0.9108, 0.6506, 0.5787, 0.9669, 0.5744, 0.9686, 0.5744, 0.8367, 0.5787, 0.835, 0.5787, 0.835, 0.5744, 0.8367, 0.5536, 0.8135, 0.5579, 0.8118, 0.8899, 0.8056, 0.8856, 0.8039, 0.8856, 0.6721, 0.8899, 0.6738, 0.9108, 0.6506, 0.9108, 0.7824, 0.8899, 0.8056, 0.8899, 0.6738, 0.5744, 0.8367, 0.5744, 0.9686, 0.5536, 0.9454, 0.5536, 0.8135, 0.8146, 0.6694, 0.8103, 0.6677, 0.8311, 0.6445, 0.8354, 0.6462, 0.8605, 0.4938, 0.8648, 0.4921, 0.8648, 0.6239, 0.8605, 0.6256, 0.8605, 0.6256, 0.8648, 0.6239, 0.8856, 0.6471, 0.8813, 0.6488, 0.8146, 0.8013, 0.8103, 0.7996, 0.8103, 0.6677, 0.8146, 0.6694, 0.8354, 0.6462, 0.8354, 0.7781, 0.8146, 0.8013, 0.8146, 0.6694, 0.8648, 0.6239, 0.8648, 0.4921, 0.8856, 0.5153, 0.8856, 0.6471, 0.4566, 0.8219, 0.4523, 0.8202, 0.4731, 0.7969, 0.4774, 0.7987, 0.961, 0.6506, 0.9653, 0.6488, 0.9653, 0.7807, 0.961, 0.7824, 0.961, 0.7824, 0.9653, 0.7807, 0.9861, 0.8039, 0.9818, 0.8056, 0.4566, 0.9537, 0.4523, 0.952, 0.4523, 0.8202, 0.4566, 0.8219, 0.4774, 0.7987, 0.4774, 0.9305, 0.4566, 0.9537, 0.4566, 0.8219, 0.9653, 0.7807, 0.9653, 0.6488, 0.9861, 0.6721, 0.9861, 0.8039, 0.8562, 0.6239, 0.8605, 0.6256, 0.8397, 0.6488, 0.8354, 0.6471, 0.8856, 0.4938, 0.8899, 0.4921, 0.8899, 0.6239, 0.8856, 0.6256, 0.8856, 0.6256, 0.8899, 0.6239, 0.9108, 0.6471, 0.9065, 0.6488, 0.8562, 0.4921, 0.8605, 0.4938, 0.8605, 0.6256, 0.8562, 0.6239, 0.8354, 0.6471, 0.8354, 0.5153, 0.8562, 0.4921, 0.8562, 0.6239, 0.8899, 0.6239, 0.8899, 0.4921, 0.9108, 0.5153, 0.9108, 0.6471, 0.6119, 0.8622, 0.6162, 0.8639, 0.5954, 0.8872, 0.5911, 0.8854, 0.8354, 0.8073, 0.8397, 0.8056, 0.8397, 0.9375, 0.8354, 0.9392, 0.8354, 0.9392, 0.8397, 0.9375, 0.8605, 0.9607, 0.8562, 0.9624, 0.6119, 0.7304, 0.6162, 0.7321, 0.6162, 0.8639, 0.6119, 0.8622, 0.5911, 0.8854, 0.5911, 0.7536, 0.6119, 0.7304, 0.6119, 0.8622, 0.8397, 0.9375, 0.8397, 0.8056, 0.8605, 0.8288, 0.8605, 0.9607, 0.499, 0.9288, 0.5033, 0.9305, 0.4824, 0.9537, 0.4781, 0.952, 0.9359, 0.9607, 0.9316, 0.9624, 0.9316, 0.8306, 0.9359, 0.8288, 0.9359, 0.8288, 0.9316, 0.8306, 0.9108, 0.8073, 0.9151, 0.8056, 0.499, 0.7969, 0.5033, 0.7987, 0.5033, 0.9305, 0.499, 0.9288, 0.4781, 0.952, 0.4781, 0.8202, 0.499, 0.7969, 0.499, 0.9288, 0.9316, 0.8306, 0.9316, 0.9624, 0.9108, 0.9392, 0.9108, 0.8073, 0.9316, 0.7807, 0.9359, 0.7824, 0.9151, 0.8056, 0.9108, 0.8039, 0.9482, 0.001718, 0.9525, 0.0, 0.9525, 0.1318, 0.9482, 0.1336, 0.9482, 0.1336, 0.9525, 0.1318, 0.9733, 0.1551, 0.969, 0.1568, 0.9316, 0.6488, 0.9359, 0.6506, 0.9359, 0.7824, 0.9316, 0.7807, 0.9108, 0.8039, 0.9108, 0.6721, 0.9316, 0.6488, 0.9316, 0.7807, 0.9525, 0.1318, 0.9525, 0.0, 0.9733, 0.02322, 0.9733, 0.1551, 0.9402, 0.6738, 0.9359, 0.6721, 0.9567, 0.6488, 0.961, 0.6506, 0.961, 0.8073, 0.9653, 0.8056, 0.9653, 0.9375, 0.961, 0.9392, 0.961, 0.9392, 0.9653, 0.9375, 0.9861, 0.9607, 0.9818, 0.9624, 0.9402, 0.8056, 0.9359, 0.8039, 0.9359, 0.6721, 0.9402, 0.6738, 0.961, 0.6506, 0.961, 0.7824, 0.9402, 0.8056, 0.9402, 0.6738, 0.9653, 0.9375, 0.9653, 0.8056, 0.9861, 0.8288, 0.9861, 0.9607, 0.8311, 0.9331, 0.8354, 0.9348, 0.8146, 0.9581, 0.8103, 0.9563, 0.9984, 0.6254, 0.9941, 0.6271, 0.9941, 0.4953, 0.9984, 0.4935, 0.9984, 0.4935, 0.9941, 0.4953, 0.9733, 0.472, 0.9776, 0.4703, 0.8311, 0.8013, 0.8354, 0.803, 0.8354, 0.9348, 0.8311, 0.9331, 0.8103, 0.9563, 0.8103, 0.8245, 0.8311, 0.8013, 0.8311, 0.9331, 0.9941, 0.4953, 0.9941, 0.6271, 0.9733, 0.6039, 0.9733, 0.472, 0.9525, 0.4953, 0.9482, 0.4935, 0.969, 0.4703, 0.9733, 0.472, 0.8856, 0.8073, 0.8899, 0.8056, 0.8899, 0.9375, 0.8856, 0.9392, 0.8856, 0.9392, 0.8899, 0.9375, 0.9108, 0.9607, 0.9065, 0.9624, 0.9525, 0.6271, 0.9482, 0.6254, 0.9482, 0.4935, 0.9525, 0.4953, 0.9733, 0.472, 0.9733, 0.6039, 0.9525, 0.6271, 0.9525, 0.4953, 0.8899, 0.9375, 0.8899, 0.8056, 0.9108, 0.8288, 0.9108, 0.9607, 0.8648, 0.8306, 0.8605, 0.8288, 0.8813, 0.8056, 0.8856, 0.8073, 0.9733, 0.3153, 0.9776, 0.3136, 0.9776, 0.4454, 0.9733, 0.4471, 0.9733, 0.4471, 0.9776, 0.4454, 0.9984, 0.4686, 0.9941, 0.4703, 0.8648, 0.9624, 0.8605, 0.9607, 0.8605, 0.8288, 0.8648, 0.8306, 0.8856, 0.8073, 0.8856, 0.9392, 0.8648, 0.9624, 0.8648, 0.8306, 0.9776, 0.4454, 0.9776, 0.3136, 0.9984, 0.3368, 0.9984, 0.4686, 0.7621, 0.8219, 0.7578, 0.8202, 0.7786, 0.7969, 0.7829, 0.7987, 0.9359, 0.8073, 0.9402, 0.8056, 0.9402, 0.9375, 0.9359, 0.9392, 0.9359, 0.9392, 0.9402, 0.9375, 0.961, 0.9607, 0.9567, 0.9624, 0.7621, 0.9537, 0.7578, 0.952, 0.7578, 0.8202, 0.7621, 0.8219, 0.7829, 0.7987, 0.7829, 0.9305, 0.7621, 0.9537, 0.7621, 0.8219, 0.9402, 0.9375, 0.9402, 0.8056, 0.961, 0.8288, 0.961, 0.9607, 0.8397, 0.6738, 0.8354, 0.6721, 0.8562, 0.6488, 0.8605, 0.6506, 0.9482, 0.3153, 0.9525, 0.3136, 0.9525, 0.4454, 0.9482, 0.4471, 0.9482, 0.4471, 0.9525, 0.4454, 0.9733, 0.4686, 0.969, 0.4703, 0.8397, 0.8056, 0.8354, 0.8039, 0.8354, 0.6721, 0.8397, 0.6738, 0.8605, 0.6506, 0.8605, 0.7824, 0.8397, 0.8056, 0.8397, 0.6738, 0.9525, 0.4454, 0.9525, 0.3136, 0.9733, 0.3368, 0.9733, 0.4686, 0.8648, 0.6738, 0.8605, 0.6721, 0.8813, 0.6488, 0.8856, 0.6506, 0.02513, 0.9679, 0.02083, 0.9696, 0.02083, 0.8378, 0.02513, 0.836, 0.02513, 0.836, 0.02083, 0.8378, 0.0, 0.8145, 0.004299, 0.8128, 0.8648, 0.8056, 0.8605, 0.8039, 0.8605, 0.6721, 0.8648, 0.6738, 0.8856, 0.6506, 0.8856, 0.7824, 0.8648, 0.8056, 0.8648, 0.6738, 0.02083, 0.8378, 0.02083, 0.9696, 1.27e-08, 0.9464, 0.0, 0.8145])
me_cylinder_001.materials.append(mat_wood)
me_cylinder_001.use_remesh_preserve_volume = False
me_cylinder_001.use_remesh_preserve_attributes = False
me_cylinder_001.use_mirror_vertex_groups = False
me_cylinder_001.update()

# ---- objects
ob_lamp = bpy.data.objects.new('Lamp', light_lamp)
ob_camera = bpy.data.objects.new('Camera', cam_camera)
ob_cylinder_001 = bpy.data.objects.new('Cylinder.001', me_cylinder_001)

# ---- transforms, parenting, visibility, modifiers, constraints
ob_lamp.location = (4.076, 1.005, 5.904)
ob_lamp.rotation_euler = (0.6503, 0.05522, 1.866)
ob_lamp.lock_rotations_4d = False
ob_lamp.empty_display_type = 'ARROWS'
ob_lamp.color = (0.0, 0.0, 0.0, 0.0)
ob_lamp.lineart.crease_threshold = 0.0
ob_camera.location = (7.481, -6.508, 5.344)
ob_camera.rotation_euler = (1.109, 0.0, 0.8149)
ob_camera.lock_rotations_4d = False
ob_camera.empty_display_type = 'ARROWS'
ob_camera.color = (0.0, 0.0, 0.0, 0.0)
ob_camera.display_type = 'WIRE'
ob_camera.lineart.crease_threshold = 0.0
ob_cylinder_001.location = (0.01265, -0.1584, 0.8689)
ob_cylinder_001.rotation_euler = (-0.0, 1.571, -0.0)
ob_cylinder_001.scale = (0.02185, 0.02468, 0.9614)
ob_cylinder_001.lineart.crease_threshold = 0.0

# ---- collection membership
col_collection_1.objects.link(ob_lamp)
col_collection_1.objects.link(ob_camera)
col_collection_1.objects.link(ob_cylinder_001)

# ---- scene / render settings (as saved in the file)
scene.camera = ob_camera
scene.frame_start = 1; scene.frame_end = 250; scene.frame_set(3)
scene.render.engine = 'BLENDER_EEVEE_NEXT'
scene.render.resolution_percentage = 50
scene.render.dither_intensity = 0.0
scene.cycles.use_denoising = False
scene.cycles.samples = 128
scene.cycles.sampling_pattern = 'TABULATED_SOBOL'
scene.cycles.use_adaptive_sampling = False
scene.cycles.use_light_tree = False
scene.cycles.blur_glossy = 0.0
scene.cycles.sample_clamp_indirect = 0.0
scene.view_settings.view_transform = 'Standard'
bpy.context.view_layer.update()
